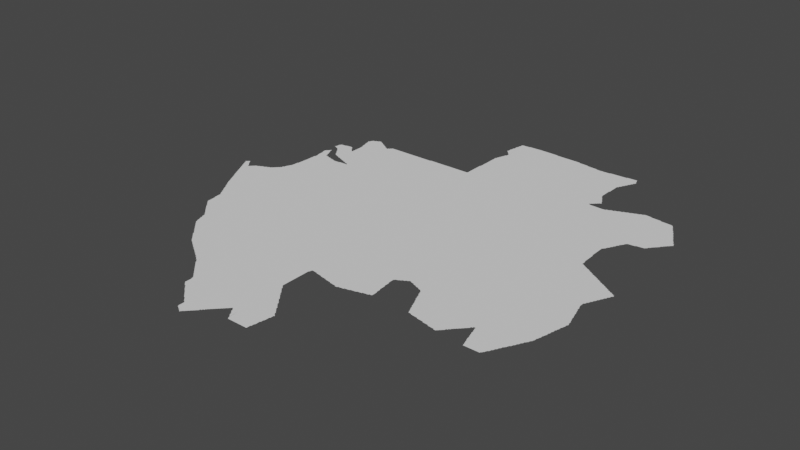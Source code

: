 # Source: gabon.blend  (saved by Blender 3.3.6; exported with 4.5.12 LTS)
import bpy
from mathutils import Matrix  # noqa: F401  (used for matrix-valued properties, if any)

bpy.ops.wm.read_factory_settings(use_empty=True)
scene = bpy.context.scene
scene.name = 'Scene'

# ---- collections
col_collection = bpy.data.collections.new('Collection'); scene.collection.children.link(col_collection)

# ---- node groups
ng_auto_smooth = bpy.data.node_groups.new('Auto Smooth', 'GeometryNodeTree')
_s = ng_auto_smooth.interface.new_socket(name='Geometry', in_out='OUTPUT', socket_type='NodeSocketGeometry')
_s = ng_auto_smooth.interface.new_socket(name='Geometry', in_out='INPUT', socket_type='NodeSocketGeometry')
_s = ng_auto_smooth.interface.new_socket(name='Angle', in_out='INPUT', socket_type='NodeSocketFloat')
_s.subtype = 'ANGLE'
_s.min_value = 0.0
_s.max_value = 3.142
ng_auto_smooth.is_modifier = True
_N = ng_auto_smooth.nodes; _L = ng_auto_smooth.links
n0 = _N.new('NodeGroupOutput'); n0.name = 'Group Output'; n0.location = (480, -100)
n1 = _N.new('NodeGroupInput'); n1.name = 'Group Input'; n1.location = (-420, -300)
n2 = _N.new('NodeGroupInput'); n2.name = 'Group Input.001'; n2.location = (-60, -100)
n3 = _N.new('GeometryNodeSetShadeSmooth'); n3.name = 'Set Shade Smooth'; n3.location = (120, -100)
n3.domain = 'EDGE'
n4 = _N.new('GeometryNodeSetShadeSmooth'); n4.name = 'Set Shade Smooth.001'; n4.location = (300, -100)
n5 = _N.new('GeometryNodeInputMeshEdgeAngle'); n5.name = 'Edge Angle'; n5.location = (-420, -220)
n6 = _N.new('GeometryNodeInputEdgeSmooth'); n6.name = 'Is Edge Smooth'; n6.location = (-60, -160)
n7 = _N.new('GeometryNodeInputShadeSmooth'); n7.name = 'Is Face Smooth'; n7.location = (-240, -340)
n8 = _N.new('FunctionNodeBooleanMath'); n8.name = 'Boolean Math'; n8.location = (-60, -220)
n9 = _N.new('FunctionNodeCompare'); n9.name = 'Compare'; n9.location = (-240, -180)
n9.operation = 'LESS_EQUAL'
_L.new(n5.outputs[0], n9.inputs[0])
_L.new(n4.outputs[0], n0.inputs[0])
_L.new(n1.outputs[1], n9.inputs[1])
_L.new(n9.outputs[0], n8.inputs[0])
_L.new(n7.outputs[0], n8.inputs[1])
_L.new(n2.outputs[0], n3.inputs[0])
_L.new(n6.outputs[0], n3.inputs[1])
_L.new(n3.outputs[0], n4.inputs[0])
_L.new(n8.outputs[0], n3.inputs[2])
n0.is_active_output = True

# ---- world
world_world = bpy.data.worlds.new('World'); scene.world = world_world
world_world.use_nodes = True; world_world.node_tree.nodes.clear()
_N = world_world.node_tree.nodes; _L = world_world.node_tree.links
n0 = _N.new('ShaderNodeOutputWorld'); n0.name = 'World Output'; n0.location = (300, 300)
n1 = _N.new('ShaderNodeBackground'); n1.name = 'Background'; n1.location = (10, 300)
n1.inputs[0].default_value = (0.05088, 0.05088, 0.05088, 1.0)
_L.new(n1.outputs[0], n0.inputs[0])
n0.is_active_output = True
world_world.color = (0.05088, 0.05088, 0.05088)
world_world.use_sun_shadow = False
world_world.sun_shadow_jitter_overblur = 0.0

# ---- meshes
me_mesh = bpy.data.meshes.new('Mesh')
me_mesh.from_pydata([(8.84, -0.9619, -7.018e-08), (8.86, -1.002, -4.162e-08), (8.856, -0.988, -7.753e-08), (8.851, -0.9693, -9.11e-08), (8.88, -1.04, -3.329e-08), (8.876, -1.027, -7.28e-08), (8.871, -1.009, -9.11e-08), (8.9, -1.08, -3.329e-08), (8.896, -1.067, -7.38e-08), (8.891, -1.049, -9.243e-08), (8.872, -0.94, -9.988e-08), (8.917, -1.107, -7.058e-08), (8.911, -1.089, -8.869e-08), (8.937, -1.147, -7.058e-08), (8.932, -1.129, -8.785e-08), (8.93, -1.11, -9.766e-08), (8.957, -1.186, -6.638e-08), (8.952, -1.169, -8.711e-08), (8.95, -1.15, -9.758e-08), (8.696, -0.6874, -7.311e-08), (8.694, -0.6722, -7.848e-08), (8.717, -0.7266, -7.167e-08), (8.712, -0.7089, -8.785e-08), (8.71, -0.69, -9.926e-08), (8.71, -0.67, -9.848e-08), (8.714, -0.656, -7.166e-08), (8.737, -0.7662, -6.638e-08), (8.732, -0.7487, -8.684e-08), (8.73, -0.73, -9.777e-08), (8.77, -0.69, -1.008e-07), (8.731, -0.6506, -9.15e-08), (8.758, -0.8055, -6.409e-08), (8.753, -0.7887, -8.566e-08), (8.75, -0.77, -9.777e-08), (8.789, -0.7105, -9.911e-08), (8.76, -0.6581, -6.955e-08), (8.748, -0.6514, -8.791e-08), (8.778, -0.8444, -5.771e-08), (8.774, -0.8285, -8.278e-08), (8.77, -0.8098, -9.797e-08), (8.766, -0.6723, -8.043e-08), (8.799, -0.8837, -5.438e-08), (8.794, -0.8684, -8.25e-08), (8.79, -0.8497, -9.5e-08), (8.808, -0.7315, -8.455e-08), (8.802, -0.7165, -7.85e-08), (8.784, -0.6941, -7.025e-08), (8.819, -0.9224, -7.152e-08), (8.815, -0.9081, -8.032e-08), (8.811, -0.8895, -9.422e-08), (8.912, -0.8334, -9.988e-08), (8.83, -0.77, -9.767e-08), (8.835, -0.9481, -7.855e-08), (8.831, -0.9295, -9.317e-08), (8.842, -0.7726, -9.701e-08), (8.826, -0.7523, -7.935e-08), (8.82, -0.74, -3.329e-08), (8.841, -0.7684, -4.772e-08), (8.84, -0.765, -3.329e-08), (8.848, -0.7726, -8.967e-08), (8.849, -0.7688, -4.217e-08), (8.855, -0.7655, -8.301e-08), (8.859, -0.7588, -4.217e-08), (8.872, -0.7518, -8.358e-08), (8.879, -0.7388, -4.217e-08), (8.892, -0.7318, -8.564e-08), (8.912, -0.7118, -9.894e-08), (8.899, -0.7188, -6.644e-08), (8.919, -0.6988, -4.217e-08), (8.932, -0.6951, -8.504e-08), (8.951, -0.691, -9.717e-08), (8.958, -0.68, -4.162e-08), (8.737, -0.6381, -5.28e-08), (8.743, -0.6371, -6.576e-08), (9.217, -1.625, -6.249e-08), (9.212, -1.609, -8.54e-08), (9.24, -1.743, -4.439e-08), (9.239, -1.728, -6.187e-08), (9.237, -1.709, -7.816e-08), (9.236, -1.689, -8.818e-08), (9.234, -1.67, -9.874e-08), (9.233, -1.65, -8.92e-08), (9.23, -1.63, -9.677e-08), (9.26, -1.885, -7.64e-08), (9.259, -1.868, -6.48e-08), (9.257, -1.849, -7.816e-08), (9.256, -1.829, -8.819e-08), (9.254, -1.81, -8.819e-08), (9.253, -1.79, -8.942e-08), (9.251, -1.77, -9.202e-08), (9.25, -1.75, -9.536e-08), (9.666, -1.407, -9.988e-08), (9.275, -1.905, -7.135e-08), (9.27, -1.89, -9.428e-08), (9.337, -1.734, -9.988e-08), (9.018, -1.303, -7.613e-08), (9.013, -1.288, -8.498e-08), (9.04, -1.34, -3.329e-08), (9.035, -1.327, -7.282e-08), (9.03, -1.31, -9.41e-08), (9.057, -1.365, -8.239e-08), (9.052, -1.349, -8.804e-08), (9.079, -1.402, -4.412e-08), (9.074, -1.388, -7.794e-08), (9.07, -1.37, -9.467e-08), (9.096, -1.427, -7.195e-08), (9.091, -1.409, -9.196e-08), (9.118, -1.464, -6.193e-08), (9.112, -1.449, -8.536e-08), (9.11, -1.43, -9.73e-08), (9.102, -1.12, -9.988e-08), (9.14, -1.502, -4.162e-08), (9.135, -1.488, -7.619e-08), (9.13, -1.47, -9.897e-08), (9.157, -1.526, -7.01e-08), (9.151, -1.509, -8.959e-08), (9.178, -1.563, -5.28e-08), (9.173, -1.548, -8.498e-08), (9.17, -1.53, -9.806e-08), (9.195, -1.587, -7.551e-08), (9.191, -1.569, -9.656e-08), (8.977, -1.226, -6.748e-08), (8.972, -1.209, -8.684e-08), (8.97, -1.19, -9.705e-08), (8.998, -1.265, -6.409e-08), (8.993, -1.249, -8.566e-08), (8.99, -1.23, -9.61e-08), (9.01, -1.27, -9.838e-08), (9.243, -0.9569, -9.364e-08), (8.972, -0.6758, -8.531e-08), (8.991, -0.6714, -6.039e-08), (9.296, -0.6905, -9.988e-08), (9.012, -0.6566, -7.401e-08), (9.031, -0.6518, -9.156e-08), (9.05, -0.65, -9.814e-08), (9.071, -0.6324, -8.95e-08), (9.09, -0.63, -9.744e-08), (9.111, -0.6131, -9.75e-08), (9.053, -0.6373, -6.733e-08), (9.094, -0.6179, -6.3e-08), (9.13, -0.6101, -9.398e-08), (9.136, -0.5971, -6.023e-08), (9.151, -0.5907, -9.294e-08), (9.156, -0.5759, -6.703e-08), (9.17, -0.5705, -9.335e-08), (9.176, -0.5559, -6.703e-08), (9.196, -0.5359, -6.703e-08), (9.19, -0.5505, -9.664e-08), (9.216, -0.5153, -6.597e-08), (9.21, -0.5305, -9.257e-08), (9.23, -0.51, -9.681e-08), (9.233, -0.4911, -8.723e-08), (9.237, -0.4738, -6.638e-08), (9.25, -0.47, -9.697e-08), (9.252, -0.4511, -8.785e-08), (9.257, -0.4321, -9.383e-08), (9.271, -0.4108, -8.826e-08), (9.276, -0.392, -7.323e-08), (9.28, -0.3767, -4.439e-08), (9.56, -2.282, -4.162e-08), (9.557, -2.268, -7.142e-08), (9.554, -2.249, -9.183e-08), (9.58, -2.34, -9.556e-08), (9.577, -2.327, -6.825e-08), (9.574, -2.309, -8.665e-08), (9.571, -2.29, -9.493e-08), (9.6, -2.38, -6.606e-08), (9.594, -2.368, -8.092e-08), (9.591, -2.349, -9.172e-08), (9.295, -1.926, -7.491e-08), (9.314, -1.946, -7.382e-08), (9.31, -1.93, -9.76e-08), (9.333, -1.967, -7.732e-08), (9.33, -1.95, -9.926e-08), (9.36, -2.0, -3.329e-08), (9.353, -1.988, -7.999e-08), (9.35, -1.97, -9.786e-08), (9.38, -2.02, -6.654e-08), (9.372, -2.008, -9.805e-08), (9.399, -2.041, -4.217e-08), (9.392, -2.028, -8.5e-08), (9.418, -2.062, -5.327e-08), (9.412, -2.048, -8.906e-08), (9.438, -2.082, -7.659e-08), (9.431, -2.069, -8.928e-08), (9.457, -2.103, -6.126e-08), (9.451, -2.089, -9.083e-08), (9.477, -2.124, -8.296e-08), (9.471, -2.109, -9.185e-08), (9.532, -1.987, -9.988e-08), (9.496, -2.144, -6.703e-08), (9.49, -2.13, -9.399e-08), (9.515, -2.165, -7.135e-08), (9.51, -2.15, -9.451e-08), (9.54, -2.223, -4.439e-08), (9.537, -2.208, -7.513e-08), (9.533, -2.189, -8.694e-08), (9.53, -2.17, -9.647e-08), (9.55, -2.23, -9.339e-08), (9.29, -1.91, -9.409e-08), (9.415, -0.985, -9.988e-08), (9.551, -1.096, -9.988e-08), (9.505, -0.98, -4.994e-08), (9.62, -0.96, -8.74e-08), (9.54, -0.9112, -9.988e-08), (9.754, -0.4307, -9.988e-08), (9.291, -0.3705, -9.317e-08), (9.294, -0.3508, -8.639e-08), (9.295, -0.3328, -9.722e-08), (9.297, -0.31, -8.324e-08), (9.298, -0.2906, -7.305e-08), (9.299, -0.2718, -5.842e-08), (9.3, -0.2527, -4.717e-08), (9.36, -0.2475, -9.988e-08), (9.31, -0.25, -9.77e-08), (9.31, -0.23, -9.513e-08), (9.311, -0.21, -9.468e-08), (9.312, -0.1903, -9.357e-08), (9.313, -0.1704, -9.273e-08), (9.314, -0.1503, -8.819e-08), (9.315, -0.13, -8.74e-08), (9.316, -0.1104, -8.164e-08), (9.317, -0.09006, -8.088e-08), (9.318, -0.07, -7.491e-08), (9.318, -0.05, -7.491e-08), (9.318, -0.03, -7.491e-08), (9.318, -0.01116, -8.425e-08), (9.414, -0.09359, -9.988e-08), (9.697, 0.02062, -9.988e-08), (9.774, -2.566, -7.468e-08), (9.794, -2.587, -7.698e-08), (9.79, -2.57, -9.76e-08), (9.82, -2.62, -6.505e-08), (9.813, -2.607, -7.778e-08), (9.81, -2.59, -9.778e-08), (9.84, -2.64, -3.329e-08), (9.832, -2.628, -8.93e-08), (9.859, -2.661, -4.217e-08), (9.852, -2.648, -9.874e-08), (9.879, -2.681, -4.217e-08), (9.872, -2.668, -9.529e-08), (9.898, -2.702, -5.327e-08), (9.891, -2.689, -8.835e-08), (9.917, -2.723, -8.014e-08), (9.911, -2.709, -9.321e-08), (9.619, -2.401, -4.217e-08), (9.612, -2.388, -8.469e-08), (9.639, -2.423, -7.674e-08), (9.632, -2.408, -8.776e-08), (9.658, -2.442, -5.327e-08), (9.651, -2.429, -8.401e-08), (9.677, -2.463, -6.126e-08), (9.671, -2.449, -9.349e-08), (9.697, -2.484, -6.354e-08), (9.691, -2.469, -9.015e-08), (9.716, -2.504, -6.703e-08), (9.71, -2.49, -9.568e-08), (9.735, -2.525, -7.135e-08), (9.73, -2.51, -9.492e-08), (9.755, -2.546, -7.037e-08), (9.75, -2.53, -9.65e-08), (9.77, -2.55, -9.489e-08), (9.839, -2.361, -9.988e-08), (9.862, -1.976, -9.988e-08), (10.04, -1.568, -9.988e-08), (9.871, -0.9058, -9.988e-08), (10.14, -2.881, -7.619e-08), (10.15, -2.887, -8.269e-08), (10.17, -2.904, -7.166e-08), (10.17, -2.89, -9.773e-08), (10.2, -2.922, -5.28e-08), (10.19, -2.909, -9.294e-08), (10.21, -2.927, -9.139e-08), (10.37, -2.865, -9.988e-08), (10.23, -2.944, -7.311e-08), (10.23, -2.93, -9.843e-08), (9.937, -2.743, -6.126e-08), (9.931, -2.729, -9.185e-08), (9.96, -2.76, -6.596e-08), (9.951, -2.748, -8.884e-08), (9.972, -2.765, -7.855e-08), (10.18, -2.594, -9.988e-08), (9.995, -2.783, -8.202e-08), (9.99, -2.77, -9.542e-08), (10.02, -2.8, -4.162e-08), (10.01, -2.789, -9.755e-08), (10.03, -2.806, -8.519e-08), (10.05, -2.823, -6.95e-08), (10.05, -2.81, -9.429e-08), (10.08, -2.841, -7.04e-08), (10.07, -2.829, -8.978e-08), (10.09, -2.847, -8.238e-08), (10.11, -2.864, -6.869e-08), (10.11, -2.85, -9.675e-08), (10.13, -2.869, -9.758e-08), (10.27, -1.965, -9.988e-08), (10.25, -1.268, -9.988e-08), (10.09, -0.96, -8.74e-08), (10.2, -0.5064, -9.988e-08), (10.14, 0.0593, -9.988e-08), (9.2, -1.6, -3.622e-08), (9.0, -0.66, 3.329e-08), (9.26, -0.42, 3.329e-08), (9.3, 0.2527, -4.717e-08), (9.298, 0.271, -7.14e-08), (9.296, 0.2908, -8.359e-08), (9.295, 0.3091, -7.787e-08), (9.32, 0.01001, -9.526e-08), (9.32, 0.06469, -4.578e-08), (9.32, 0.1325, -4.703e-08), (9.317, 0.1511, -7.588e-08), (9.316, 0.171, -8.719e-08), (9.314, 0.1904, -9.565e-08), (9.312, 0.2104, -8.963e-08), (9.311, 0.2304, -9.804e-08), (9.31, 0.25, -9.77e-08), (9.31, 0.27, -9.988e-08), (9.312, 0.3285, -9.463e-08), (9.33, 0.07, -9.881e-08), (9.33, 0.09, -9.364e-08), (9.33, 0.11, -9.364e-08), (9.33, 0.13, -1.007e-07), (9.37, 0.33, -1.006e-07), (9.449, 0.1856, -1.004e-07), (9.41, 0.23, -9.742e-08), (9.375, 0.26, -9.988e-08), (9.382, 0.3263, -8.572e-08), (9.408, 0.2491, -9.277e-08), (9.39, 0.2897, -9.339e-08), (9.386, 0.309, -8.565e-08), (9.405, 0.2683, -8.025e-08), (9.401, 0.2824, -4.412e-08), (9.43, 0.1898, -9.677e-08), (9.427, 0.2089, -8.664e-08), (9.423, 0.2273, -6.733e-08), (9.468, 0.1825, -7.38e-08), (9.49, 0.1694, -9.414e-08), (9.482, 0.18, -4.162e-08), (9.498, 0.3165, -5.868e-08), (9.509, 0.1669, -8.954e-08), (9.515, 0.2967, -6.921e-08), (9.51, 0.3105, -9.317e-08), (9.529, 0.1638, -8.023e-08), (9.531, 0.2931, -9.834e-08), (9.569, 0.1482, -9.627e-08), (9.55, 0.1499, -9.692e-08), (9.545, 0.161, -5.375e-08), (9.555, 0.279, -5.375e-08), (9.55, 0.2902, -9.679e-08), (9.571, 0.2751, -8.707e-08), (9.589, 0.1451, -8.494e-08), (9.591, 0.271, -9.024e-08), (9.3, 0.3219, -4.162e-08), (9.297, 0.5147, -6.685e-08), (9.299, 0.527, -5.76e-08), (9.311, 0.5118, -8.894e-08), (9.31, 0.53, -9.848e-08), (9.311, 0.5495, -9.319e-08), (9.314, 0.5692, -9.022e-08), (9.316, 0.5888, -8.016e-08), (9.319, 0.6059, -5.327e-08), (9.318, 0.3422, -7.301e-08), (9.331, 0.3492, -9.099e-08), (9.333, 0.4973, -6.541e-08), (9.33, 0.51, -9.926e-08), (9.39, 0.6283, -1.005e-07), (9.33, 0.61, -9.77e-08), (9.331, 0.6226, -7.237e-08), (9.337, 0.3645, -8.384e-08), (9.35, 0.3696, -9.492e-08), (9.356, 0.3862, -9.988e-08), (9.356, 0.3885, -5.993e-08), (9.357, 0.39, -3.329e-08), (9.358, 0.3862, -4.994e-08), (9.358, 0.3887, -4.994e-08), (9.353, 0.3824, -8.99e-08), (9.354, 0.3862, -4.217e-08), (9.357, 0.3824, -8.99e-08), (9.349, 0.3812, -4.217e-08), (9.351, 0.493, -9.076e-08), (9.351, 0.6244, -8.815e-08), (9.368, 0.3491, -8.872e-08), (9.364, 0.3681, -7.581e-08), (9.36, 0.3819, -4.162e-08), (9.375, 0.4783, -5.693e-08), (9.37, 0.49, -9.832e-08), (9.371, 0.6265, -9.191e-08), (9.399, 0.4588, -7.144e-08), (9.392, 0.4722, -8.752e-08), (9.417, 0.4346, -6.95e-08), (9.411, 0.451, -8.978e-08), (9.41, 0.6299, -9.655e-08), (9.44, 0.3981, -4.162e-08), (9.434, 0.4123, -7.608e-08), (9.43, 0.4302, -9.396e-08), (9.457, 0.5337, -9.988e-08), (9.432, 0.6419, -7.405e-08), (9.457, 0.3757, -6.354e-08), (9.452, 0.3913, -9.73e-08), (9.451, 0.6439, -8.802e-08), (9.48, 0.34, -3.329e-08), (9.475, 0.3527, -7.37e-08), (9.47, 0.3703, -9.923e-08), (9.471, 0.6459, -9.111e-08), (9.492, 0.3316, -8.367e-08), (9.551, 0.5292, -9.988e-08), (9.528, 0.6282, -9.533e-08), (9.49, 0.6478, -9.357e-08), (9.509, 0.6487, -8.279e-08), (9.547, 0.6076, -8.512e-08), (9.55, 0.59, -9.926e-08), (9.54, 0.62, -3.329e-08), (9.57, 0.5698, -9.677e-08), (9.566, 0.5867, -7.469e-08), (9.614, 0.5335, -9.731e-08), (9.59, 0.5495, -8.709e-08), (9.584, 0.5653, -7.132e-08), (9.417, 0.64, -4.439e-08), (9.522, 0.6422, -5.327e-08), (9.56, 0.9367, -6.761e-08), (9.558, 0.9517, -7.14e-08), (9.58, 0.8581, -4.162e-08), (9.578, 0.8722, -7.242e-08), (9.575, 0.8911, -9.361e-08), (9.572, 0.9106, -8.963e-08), (9.57, 0.9302, -9.439e-08), (9.6, 0.7781, -4.162e-08), (9.598, 0.7921, -6.784e-08), (9.595, 0.8111, -8.519e-08), (9.593, 0.8307, -8.92e-08), (9.59, 0.8503, -9.349e-08), (9.557, 0.9655, -6.685e-08), (9.57, 0.97, -9.681e-08), (9.574, 0.9882, -8.238e-08), (9.579, 1.002, -4.412e-08), (9.591, 1.009, -9.21e-08), (9.595, 1.024, -7.304e-08), (9.607, 0.1421, -6.981e-08), (9.612, 0.2568, -7.717e-08), (9.63, 0.1293, -9.402e-08), (9.62, 0.14, -3.329e-08), (9.631, 0.2528, -9.602e-08), (9.65, 0.1273, -9.435e-08), (9.655, 0.2383, -5.693e-08), (9.65, 0.25, -9.681e-08), (9.69, 0.1286, -9.947e-08), (9.67, 0.128, -9.411e-08), (9.671, 0.2346, -9.021e-08), (9.778, 0.31, -9.988e-08), (9.698, 0.22, -4.162e-08), (9.691, 0.2307, -9.779e-08), (9.71, 0.1297, -9.561e-08), (9.712, 0.2164, -8.297e-08), (9.73, 0.1299, -9.458e-08), (9.738, 0.14, -4.162e-08), (9.731, 0.2122, -9.135e-08), (9.75, 0.14, -6.313e-08), (9.754, 0.1981, -6.084e-08), (9.75, 0.21, -9.781e-08), (9.771, 0.1416, -7.758e-08), (9.771, 0.1942, -8.883e-08), (9.791, 0.1421, -8.219e-08), (9.798, 0.18, -4.162e-08), (9.791, 0.1907, -9.69e-08), (9.81, 0.1433, -8.84e-08), (9.812, 0.1764, -8.297e-08), (9.845, 0.1447, -9.818e-08), (9.831, 0.1443, -9.004e-08), (9.831, 0.1722, -9.304e-08), (9.848, 0.16, -4.162e-08), (9.855, 0.1447, -8.74e-08), (9.856, 0.1577, -6.511e-08), (9.85, 0.17, -9.77e-08), (9.865, 0.145, -9.557e-08), (9.865, 0.155, -9.568e-08), (9.611, 0.5335, -5.993e-08), (9.61, 0.5362, -4.994e-08), (9.615, 0.5363, -6.667e-08), (9.615, 0.5387, -4.994e-08), (9.605, 0.535, -9.739e-08), (9.603, 0.5433, -6.293e-08), (9.617, 0.545, -8.324e-08), (9.617, 0.555, -8.324e-08), (9.617, 0.57, -8.324e-08), (9.617, 0.59, -8.324e-08), (9.617, 0.61, -8.324e-08), (9.618, 0.6294, -9.136e-08), (9.793, 0.7499, -9.988e-08), (10.09, 0.5224, -9.988e-08), (9.618, 0.65, -8.321e-08), (9.618, 0.5332, -9.886e-08), (9.618, 0.69, -9.15e-08), (9.618, 0.7106, -7.305e-08), (9.616, 0.731, -8.279e-08), (9.613, 0.7507, -8.874e-08), (9.611, 0.7703, -9.684e-08), (9.621, 0.9231, -9.988e-08), (9.89, 0.9498, -9.677e-08), (9.929, 0.929, -9.527e-08), (9.921, 0.9412, -7.062e-08), (9.908, 0.9459, -8.092e-08), (9.611, 1.028, -9.087e-08), (9.63, 1.03, -9.921e-08), (9.633, 1.043, -6.541e-08), (9.651, 1.048, -8.935e-08), (9.73, 1.05, -1.001e-07), (9.67, 1.05, -9.77e-08), (9.675, 1.062, -6.409e-08), (9.691, 1.067, -8.815e-08), (9.709, 1.069, -8.718e-08), (9.726, 1.064, -7.025e-08), (9.79, 1.01, -9.946e-08), (9.748, 1.047, -8.132e-08), (9.769, 1.029, -9.077e-08), (9.763, 1.042, -5.28e-08), (9.808, 1.008, -8.867e-08), (9.787, 1.024, -7.418e-08), (9.83, 0.9896, -9.251e-08), (9.824, 1.002, -6.193e-08), (9.86, 0.98, -6.594e-08), (9.848, 0.985, -7.713e-08), (9.869, 0.9683, -8.804e-08), (9.885, 0.963, -6.516e-08), (9.95, 0.93, -9.802e-08), (9.954, 0.9447, -7.166e-08), (9.97, 0.9498, -9.977e-08), (9.975, 0.9638, -6.796e-08), (9.99, 0.9695, -9.399e-08), (9.996, 0.9832, -6.633e-08), (10.01, 0.9871, -9.072e-08), (10.03, 0.9873, -9.693e-08), (10.11, 0.9873, -9.433e-08), (10.13, 0.9878, -9.402e-08), (10.15, 0.9886, -9.819e-08), (9.6, 0.26, 3.329e-08), (9.61, 0.5375, 3.329e-08), (9.6, 0.55, 3.329e-08), (10.52, -3.202, -7.626e-08), (10.54, -3.224, -6.326e-08), (10.53, -3.209, -8.664e-08), (10.56, -3.243, -6.126e-08), (10.55, -3.229, -8.746e-08), (10.26, -2.962, -5.868e-08), (10.25, -2.95, -9.332e-08), (10.27, -2.968, -8.969e-08), (10.29, -2.985, -7.491e-08), (10.29, -2.97, -9.889e-08), (10.32, -3.002, -6.193e-08), (10.31, -2.99, -9.5e-08), (10.33, -3.008, -9.841e-08), (10.35, -3.027, -8.026e-08), (10.37, -3.047, -8.951e-08), (10.37, -3.03, -9.926e-08), (10.39, -3.067, -7.894e-08), (10.39, -3.05, -9.926e-08), (10.41, -3.088, -5.871e-08), (10.44, -3.12, -6.654e-08), (10.43, -3.108, -8.161e-08), (10.46, -3.141, -7.049e-08), (10.45, -3.128, -8.5e-08), (10.48, -3.161, -7.096e-08), (10.47, -3.148, -8.602e-08), (10.5, -3.182, -5.327e-08), (10.49, -3.169, -8.367e-08), (10.51, -3.189, -9.239e-08), (10.6, -2.479, -9.988e-08), (10.86, -1.706, -9.988e-08), (10.79, -1.189, -9.988e-08), (10.38, -0.9619, -9.988e-08), (10.59, -0.9562, -9.988e-08), (10.65, -0.5947, -9.988e-08), (10.53, -0.175, -9.988e-08), (10.73, -3.527, -7.732e-08), (10.75, -3.546, -7.382e-08), (10.75, -3.53, -9.84e-08), (10.77, -3.565, -7.166e-08), (10.77, -3.55, -9.693e-08), (10.79, -3.584, -6.796e-08), (10.79, -3.57, -9.587e-08), (10.82, -3.603, -6.633e-08), (10.81, -3.59, -9.005e-08), (10.84, -3.623, -6.126e-08), (10.83, -3.609, -9.185e-08), (10.86, -3.642, -7.598e-08), (10.85, -3.629, -9.033e-08), (10.97, -3.45, -9.988e-08), (10.88, -3.661, -4.217e-08), (10.87, -3.648, -9.103e-08), (10.58, -3.263, -8.07e-08), (10.57, -3.249, -9.185e-08), (10.6, -3.284, -6.703e-08), (10.59, -3.27, -9.264e-08), (10.62, -3.304, -6.703e-08), (10.61, -3.29, -9.399e-08), (10.64, -3.325, -7.275e-08), (10.63, -3.31, -9.278e-08), (10.66, -3.462, -7.501e-08), (10.66, -3.45, -8.563e-08), (10.66, -3.43, -8.74e-08), (10.66, -3.41, -8.74e-08), (10.66, -3.37, -8.735e-08), (10.65, -3.349, -9.435e-08), (10.65, -3.33, -9.476e-08), (10.68, -3.481, -4.217e-08), (10.67, -3.468, -9.126e-08), (10.74, -3.436, -9.988e-08), (10.69, -3.488, -8.231e-08), (10.71, -3.507, -9.531e-08), (10.7, -3.169, -9.988e-08), (10.73, -3.51, -9.926e-08), (11.08, -2.904, -9.988e-08), (10.98, -2.48, -9.988e-08), (10.66, -0.9775, -6.243e-08), (10.73, -1.029, -9.988e-08), (10.8, -0.9513, -9.364e-08), (10.99, -0.1668, -9.988e-08), (11.0, -3.849, -6.837e-08), (11.01, -3.864, -7.025e-08), (11.01, -3.85, -9.848e-08), (11.04, -3.881, -4.412e-08), (11.03, -3.869, -9.182e-08), (11.04, -3.794, -9.988e-08), (11.05, -3.886, -9.385e-08), (11.07, -3.903, -6.516e-08), (11.07, -3.89, -9.224e-08), (11.1, -3.92, -3.329e-08), (11.09, -3.908, -8.826e-08), (11.11, -3.922, -5.771e-08), (11.11, -3.909, -9.294e-08), (11.13, -3.889, -9.704e-08), (11.12, -3.903, -6.126e-08), (11.14, -3.884, -6.326e-08), (11.15, -3.869, -9.27e-08), (11.16, -3.862, -5.327e-08), (11.17, -3.849, -8.835e-08), (11.18, -3.841, -4.217e-08), (10.9, -3.68, -3.329e-08), (10.89, -3.668, -8.553e-08), (10.91, -3.687, -8.53e-08), (10.93, -3.706, -7.766e-08), (10.93, -3.69, -9.926e-08), (10.95, -3.726, -7.468e-08), (10.95, -3.71, -9.67e-08), (10.97, -3.745, -7.135e-08), (10.97, -3.73, -9.677e-08), (11.0, -3.83, -7.491e-08), (11.0, -3.812, -6.187e-08), (11.0, -3.79, -4.994e-08), (11.0, -3.766, -6.511e-08), (10.99, -3.75, -9.427e-08), (11.12, -3.72, -9.988e-08), (11.19, -3.828, -8.602e-08), (11.21, -3.808, -9.145e-08), (11.42, -3.138, -9.988e-08), (11.39, -2.273, -9.988e-08), (11.12, -1.973, -9.988e-08), (11.31, -1.242, -9.988e-08), (11.0, -0.7943, -9.988e-08), (11.2, -0.98, -7.491e-08), (11.25, -0.9094, -9.988e-08), (11.33, -0.5243, -9.988e-08), (11.2, -3.821, -4.217e-08), (11.25, -3.767, -9.284e-08), (11.22, -3.8, -3.329e-08), (11.23, -3.788, -8.161e-08), (11.24, -3.78, -3.329e-08), (11.25, -3.75, -9.977e-08), (11.27, -3.73, -9.761e-08), (11.27, -3.747, -7.766e-08), (11.29, -3.71, -9.607e-08), (11.29, -3.726, -7.468e-08), (11.33, -3.498, -9.988e-08), (11.3, -3.706, -8.43e-08), (11.31, -3.69, -9.587e-08), (11.32, -3.685, -7.135e-08), (11.33, -3.67, -9.5e-08), (11.35, -3.65, -9.128e-08), (11.34, -3.664, -6.703e-08), (11.36, -3.644, -6.873e-08), (11.37, -3.629, -9.185e-08), (11.38, -3.623, -7.763e-08), (11.39, -3.609, -9.428e-08), (11.4, -3.603, -7.296e-08), (11.41, -3.589, -8.928e-08), (11.42, -3.582, -7.249e-08), (11.43, -3.569, -9.183e-08), (11.44, -3.561, -6.674e-08), (11.45, -3.548, -8.602e-08), (11.46, -3.541, -4.217e-08), (11.47, -3.528, -8.293e-08), (11.48, -3.52, -3.329e-08), (11.52, -3.526, -6.869e-08), (11.48, -3.488, -9.988e-08), (11.48, -3.514, -7.681e-08), (11.49, -3.505, -3.329e-08), (11.49, -3.504, -4.994e-08), (11.5, -3.501, -5.993e-08), (11.5, -3.505, -3.329e-08), (11.5, -3.504, -4.994e-08), (11.5, -3.501, -5.993e-08), (11.49, -3.507, -6.326e-08), (11.49, -3.51, -6.358e-08), (11.51, -3.509, -9.182e-08), (11.59, -3.471, -9.988e-08), (11.56, -2.937, -9.988e-08), (11.46, -2.576, -9.988e-08), (11.51, -1.816, -9.988e-08), (11.26, -0.96, -7.491e-08), (11.3, -0.975, -4.994e-08), (11.39, -0.9787, -9.988e-08), (11.46, -0.9433, -9.988e-08), (11.43, -0.05047, -9.988e-08), (11.54, -3.562, -4.412e-08), (11.53, -3.548, -8.282e-08), (11.53, -3.53, -9.76e-08), (11.56, -3.586, -6.869e-08), (11.55, -3.569, -9.184e-08), (11.58, -3.622, -7.186e-08), (11.57, -3.608, -8.282e-08), (11.57, -3.59, -9.677e-08), (11.6, -3.646, -6.869e-08), (11.59, -3.629, -9.182e-08), (11.62, -3.682, -4.412e-08), (11.61, -3.668, -8.282e-08), (11.61, -3.65, -9.76e-08), (11.63, -3.686, -9.139e-08), (11.65, -3.686, -8.99e-08), (11.67, -3.686, -8.99e-08), (11.69, -3.686, -8.99e-08), (11.73, -3.686, 1.998e-08), (11.72, -3.62, 0.0), (11.72, -3.51, 0.0), (11.77, -3.57, -9.988e-08), (11.78, -3.657, -9.988e-08), (11.79, -3.686, -8.99e-08), (11.81, -3.686, -8.99e-08), (11.83, -3.686, -8.99e-08), (11.85, -3.539, -9.988e-08), (11.76, -3.221, -9.988e-08), (11.72, -3.42, 0.0), (11.74, -3.358, -4.994e-08), (11.74, -3.302, -8.74e-08), (11.77, -3.45, -9.988e-08), (11.63, -2.89, -9.488e-08), (11.65, -2.911, -9.169e-08), (11.66, -2.917, -7.631e-08), (11.64, -2.896, -6.873e-08), (11.67, -2.95, -9.926e-08), (11.67, -2.932, -8.382e-08), (11.71, -2.991, -9.215e-08), (11.69, -2.97, -9.677e-08), (11.69, -2.953, -7.55e-08), (11.73, -3.012, -8.379e-08), (11.7, -2.975, -6.796e-08), (11.72, -2.998, -5.327e-08), (11.75, -3.05, -9.413e-08), (11.75, -3.033, -7.814e-08), (11.78, -3.076, -7.847e-08), (11.77, -3.071, -9.294e-08), (11.76, -3.055, -6.973e-08), (11.81, -3.112, -8.098e-08), (11.79, -3.091, -8.67e-08), (11.81, -3.13, -9.325e-08), (11.85, -3.171, -8.917e-08), (11.83, -3.15, -9.317e-08), (11.82, -3.134, -7.166e-08), (11.57, -2.61, -9.771e-08), (11.57, -2.79, -9.526e-08), (11.57, -2.63, -9.511e-08), (11.57, -2.59, -9.569e-08), (11.59, -2.831, -8.595e-08), (11.57, -2.81, -9.591e-08), (11.57, -2.77, -9.275e-08), (11.57, -2.75, -9.275e-08), (11.57, -2.73, -9.275e-08), (11.57, -2.71, -9.275e-08), (11.57, -2.69, -9.275e-08), (11.57, -2.67, -9.275e-08), (11.57, -2.65, -9.275e-08), (11.58, -2.816, -6.354e-08), (11.61, -2.87, -9.926e-08), (11.61, -2.852, -8.309e-08), (11.6, -2.839, -4.217e-08), (11.62, -2.873, -7.491e-08), (11.57, -2.39, -9.672e-08), (11.57, -2.55, -9.364e-08), (11.57, -2.53, -9.364e-08), (11.57, -2.51, -9.364e-08), (11.57, -2.49, -9.364e-08), (11.57, -2.47, -9.364e-08), (11.57, -2.45, -9.364e-08), (11.57, -2.43, -9.364e-08), (11.57, -2.41, -9.364e-08), (11.58, -2.383, -5.989e-08), (11.58, -2.37, -4.994e-08), (11.59, -2.345, -6.283e-08), (11.61, -2.344, -8.818e-08), (11.63, -2.347, -9.927e-08), (11.65, -2.349, -9.426e-08), (11.67, -2.361, -5.29e-08), (11.67, -2.35, -9.898e-08), (11.69, -2.363, -8.432e-08), (11.71, -2.366, -9.132e-08), (11.88, -2.243, -9.988e-08), (11.73, -2.368, -9.321e-08), (11.76, -2.38, -4.162e-08), (11.75, -2.37, -9.824e-08), (11.77, -2.382, -7.684e-08), (11.79, -2.384, -8.877e-08), (11.81, -2.387, -9.203e-08), (11.83, -2.389, -9.724e-08), (11.76, -2.099, -9.988e-08), (11.72, -2.04, -4.994e-08), (11.72, -1.96, -2.497e-08), (11.78, -1.942, -9.988e-08), (11.91, -1.818, -9.988e-08), (11.75, -1.591, -8.74e-08), (11.8, -1.238, -9.988e-08), (11.66, -0.9781, -9.364e-08), (11.97, -0.6658, -9.988e-08), (11.88, -0.1791, -9.988e-08), (11.74, -0.005, -9.364e-08), (11.85, -3.686, -8.99e-08), (11.89, -3.686, -9.152e-08), (11.91, -3.63, -9.649e-08), (11.91, -3.65, -9.4e-08), (11.91, -3.686, -8.018e-08), (11.91, -3.67, -8.997e-08), (11.92, -3.589, -8.536e-08), (11.92, -3.623, -4.439e-08), (11.92, -3.608, -6.48e-08), (11.93, -3.569, -8.685e-08), (11.93, -3.55, -8.975e-08), (11.93, -3.53, -9.073e-08), (11.95, -3.31, -1.025e-07), (11.88, -3.214, -8.668e-08), (11.87, -3.21, -9.848e-08), (11.89, -3.23, -9.492e-08), (11.95, -3.449, -9.506e-08), (11.93, -3.29, -9.786e-08), (11.93, -3.272, -8.696e-08), (11.91, -3.251, -8.94e-08), (11.9, -3.236, -6.023e-08), (11.93, -3.51, -9.536e-08), (11.92, -3.259, -4.217e-08), (11.94, -3.503, -4.439e-08), (11.94, -3.488, -6.48e-08), (11.94, -3.47, -8.005e-08), (11.95, -3.43, -8.952e-08), (11.95, -3.41, -9.144e-08), (11.95, -3.39, -9.369e-08), (11.94, -3.293, -7.299e-08), (11.96, -3.382, -6.172e-08), (11.96, -3.368, -6.187e-08), (11.96, -3.349, -7.915e-08), (11.97, -3.324, -8.309e-08), (11.97, -3.321, -5.993e-08), (11.97, -3.322, -3.329e-08), (11.97, -3.327, -7.491e-08), (11.96, -3.335, -8.386e-08), (11.96, -3.316, -6.633e-08), (11.86, -3.178, -6.951e-08), (11.84, -3.156, -6.326e-08), (11.87, -3.192, -7.999e-08), (11.85, -2.401, -5.327e-08), (11.85, -2.39, -9.77e-08), (11.87, -2.403, -8.376e-08), (11.89, -2.405, -9.109e-08), (11.91, -2.408, -9.32e-08), (11.94, -2.42, -4.162e-08), (11.93, -2.41, -9.446e-08), (11.95, -2.422, -9.52e-08), (11.97, -2.424, -8.878e-08), (11.99, -2.427, -9.203e-08), (12.01, -2.429, -9.512e-08), (12.03, -2.441, -5.327e-08), (12.03, -2.43, -9.895e-08), (12.05, -2.443, -7.613e-08), (12.07, -2.441, -6.049e-08), (12.07, -2.43, -9.926e-08), (12.09, -2.429, -9.325e-08), (12.35, -2.211, -9.988e-08), (12.11, -2.426, -8.962e-08), (12.13, -2.424, -7.724e-08), (12.15, -2.421, -5.327e-08), (12.15, -2.41, -9.77e-08), (12.15, -1.493, -9.988e-08), (12.41, -0.9765, -9.988e-08), (11.92, -0.3537, -9.364e-08), (11.99, -0.305, -9.988e-08), (12.06, -0.3388, -9.364e-08), (12.29, -0.4678, -9.988e-08), (12.17, -2.409, -9.27e-08), (12.19, -2.406, -8.785e-08), (12.21, -2.403, -7.218e-08), (12.22, -2.4, -4.578e-08), (12.23, -2.39, -9.525e-08), (12.25, -2.388, -9.191e-08), (12.27, -2.385, -9.611e-08), (12.29, -2.382, -6.971e-08), (12.3, -2.38, -4.162e-08), (12.31, -2.37, -9.349e-08), (12.33, -2.367, -9.102e-08), (12.35, -2.364, -8.279e-08), (12.37, -2.35, -9.798e-08), (12.37, -2.362, -5.916e-08), (12.39, -2.349, -9.709e-08), (12.41, -2.346, -8.983e-08), (12.43, -2.344, -7.916e-08), (12.45, -2.341, -5.845e-08), (12.45, -2.33, -1.012e-07), (12.47, -2.329, -9.473e-08), (12.49, -2.31, -9.361e-08), (12.45, -1.99, -9.976e-08), (12.45, -1.93, -9.865e-08), (12.47, -2.15, -9.832e-08), (12.47, -2.13, -9.434e-08), (12.46, -2.07, -9.187e-08), (12.46, -2.031, -8.504e-08), (12.46, -2.012, -7.249e-08), (12.45, -1.97, -9.241e-08), (12.45, -1.95, -9.144e-08), (12.47, -2.17, -9.325e-08), (12.47, -2.11, -9.038e-08), (12.47, -2.09, -8.99e-08), (12.46, -2.051, -8.234e-08), (12.46, -1.995, -4.578e-08), (12.43, -1.729, -9.988e-08), (12.63, -1.538, -9.988e-08), (12.45, -1.909, -9.094e-08), (12.46, -1.901, -6.939e-08), (12.47, -1.889, -9.109e-08), (12.36, -0.335, -9.364e-08), (12.45, -0.3022, -9.364e-08), (12.48, -0.03746, -9.988e-08), (12.49, -2.326, -8.052e-08), (12.49, -2.29, -9.156e-08), (12.49, -2.27, -8.876e-08), (12.49, -2.25, -8.647e-08), (12.48, -2.231, -8.299e-08), (12.48, -2.211, -7.588e-08), (12.48, -2.192, -6.187e-08), (12.48, -2.174, -4.661e-08), (12.49, -1.884, -7.753e-08), (12.51, -1.869, -9.416e-08), (12.5, -1.88, -3.329e-08), (12.53, -1.863, -7.167e-08), (12.53, -1.85, -9.65e-08), (12.55, -1.848, -8.26e-08), (12.57, -1.842, -6.409e-08), (12.57, -1.83, -9.677e-08), (12.59, -1.826, -8.238e-08), (12.6, -1.821, -5.438e-08), (12.61, -1.81, -9.41e-08), (12.64, -1.82, -3.329e-08), (12.63, -1.809, -9.415e-08), (12.65, -1.823, -7.994e-08), (12.67, -1.827, -9.6e-08), (12.69, -1.842, -5.693e-08), (12.69, -1.83, -9.681e-08), (12.71, -1.846, -9.041e-08), (12.74, -1.86, -4.162e-08), (12.73, -1.849, -9.234e-08), (12.75, -1.864, -8.277e-08), (12.77, -1.868, -9.23e-08), (12.79, -1.882, -6.564e-08), (12.79, -1.87, -9.848e-08), (12.86, -1.223, -9.988e-08), (12.52, -0.3537, -9.988e-08), (12.55, -0.32, -4.994e-08), (12.65, -0.4576, -9.988e-08), (12.62, -0.365, -9.988e-08), (12.62, -0.32, -2.497e-08), (12.7, -0.3275, -7.491e-08), (12.82, -0.3331, -9.364e-08), (13.0, -2.28, -3.329e-08), (13.0, -2.267, -7.142e-08), (12.99, -2.249, -8.777e-08), (13.02, -2.324, -7.619e-08), (13.02, -2.308, -8.091e-08), (13.01, -2.289, -9.007e-08), (13.03, -2.346, -7.869e-08), (13.03, -2.33, -9.51e-08), (13.05, -2.348, -9.381e-08), (13.08, -2.36, -4.439e-08), (13.07, -2.35, -9.517e-08), (13.09, -2.362, -7.712e-08), (13.11, -2.364, -8.874e-08), (12.86, -1.944, -7.203e-08), (12.86, -1.928, -8.025e-08), (12.88, -1.986, -6.3e-08), (12.87, -1.969, -8.529e-08), (12.87, -1.95, -9.838e-08), (12.9, -2.042, -4.162e-08), (12.9, -2.028, -7.513e-08), (12.89, -2.009, -8.737e-08), (12.92, -2.085, -5.375e-08), (12.91, -2.069, -8.147e-08), (12.91, -2.049, -9.212e-08), (12.89, -1.99, -9.569e-08), (12.94, -2.127, -6.541e-08), (12.93, -2.109, -8.664e-08), (12.93, -2.09, -9.554e-08), (12.96, -2.183, -4.439e-08), (12.96, -2.168, -7.584e-08), (12.95, -2.149, -8.914e-08), (12.95, -2.13, -9.872e-08), (12.98, -2.225, -5.693e-08), (12.97, -2.209, -8.45e-08), (12.97, -2.19, -9.795e-08), (13.06, -2.182, -9.988e-08), (12.99, -2.23, -9.691e-08), (13.24, -1.694, -9.988e-08), (12.81, -1.887, -8.94e-08), (12.84, -1.901, -5.438e-08), (12.83, -1.89, -9.844e-08), (12.85, -1.909, -9.948e-08), (12.97, -0.6719, -9.988e-08), (13.44, -1.198, -9.988e-08), (12.97, -0.3322, -8.74e-08), (13.18, -0.1276, -9.988e-08), (13.13, -2.367, -9.187e-08), (13.15, -2.369, -9.397e-08), (13.18, -2.381, -4.606e-08), (13.17, -2.37, -9.986e-08), (13.19, -2.383, -8.365e-08), (13.21, -2.385, -8.989e-08), (13.23, -2.387, -9.271e-08), (13.25, -2.389, -9.936e-08), (13.27, -2.401, -6.049e-08), (13.27, -2.39, -9.926e-08), (13.29, -2.404, -8.567e-08), (13.31, -2.406, -9.096e-08), (13.33, -2.408, -9.476e-08), (13.36, -2.42, -4.439e-08), (13.35, -2.41, -9.924e-08), (13.37, -2.422, -7.82e-08), (13.39, -2.424, -8.885e-08), (13.41, -2.427, -9.203e-08), (13.43, -2.429, -9.401e-08), (13.46, -0.6234, -9.988e-08), (13.32, -0.3634, -9.988e-08), (13.46, -0.3331, -9.364e-08), (13.45, -2.441, -4.661e-08), (13.45, -2.43, -9.77e-08), (13.51, -2.234, -9.988e-08), (13.47, -2.443, -7.677e-08), (13.48, -2.442, -5.327e-08), (13.49, -2.429, -8.928e-08), (13.5, -2.423, -7.313e-08), (13.51, -2.408, -8.602e-08), (13.52, -2.401, -4.217e-08), (13.53, -2.388, -8.331e-08), (13.55, -2.368, -8.794e-08), (13.54, -2.38, -3.329e-08), (13.55, -2.35, -9.698e-08), (13.57, -2.347, -7.766e-08), (13.57, -2.33, -9.76e-08), (13.59, -2.326, -7.468e-08), (13.59, -2.31, -9.677e-08), (13.6, -2.305, -7.135e-08), (13.61, -2.29, -9.508e-08), (13.62, -2.284, -8.136e-08), (13.63, -2.27, -9.399e-08), (13.64, -2.264, -7.9e-08), (13.65, -2.249, -9.185e-08), (13.66, -2.244, -6.326e-08), (13.67, -2.229, -8.928e-08), (13.73, -2.15, -9.924e-08), (13.68, -2.222, -5.327e-08), (13.69, -2.208, -8.743e-08), (13.7, -2.201, -4.217e-08), (13.71, -2.188, -8.403e-08), (13.73, -2.168, -8.376e-08), (13.72, -2.18, -3.329e-08), (13.75, -2.147, -7.732e-08), (13.75, -2.13, -9.848e-08), (13.83, -0.5755, -9.988e-08), (13.59, -0.3275, -7.491e-08), (13.63, -0.335, -8.74e-08), (13.78, -0.335, -9.364e-08), (13.69, -0.1996, -9.988e-08), (13.83, -0.08, -9.988e-08), (13.8, -2.24, -3.329e-08), (13.82, -2.306, -5.327e-08), (13.82, -2.288, -7.977e-08), (13.81, -2.269, -8.796e-08), (13.81, -2.25, -9.151e-08), (13.84, -2.383, -4.439e-08), (13.84, -2.368, -7.14e-08), (13.83, -2.349, -8.45e-08), (13.83, -2.329, -9.039e-08), (13.89, -2.176, -9.988e-08), (13.86, -2.447, -5.916e-08), (13.86, -2.429, -8.266e-08), (13.85, -2.409, -9.848e-08), (13.85, -2.39, -9.646e-08), (13.83, -2.31, -9.784e-08), (13.87, -2.484, -7.933e-08), (13.87, -2.469, -9.104e-08), (13.87, -2.45, -9.802e-08), (13.89, -2.485, -9.412e-08), (13.98, -2.485, -8.74e-08), (14.04, -2.342, -9.988e-08), (14.07, -2.485, -9.368e-08), (13.78, -2.165, -4.578e-08), (13.78, -2.148, -7.277e-08), (13.76, -2.13, -3.329e-08), (13.77, -2.128, -7.495e-08), (13.77, -2.13, -3.329e-08), (13.77, -2.128, -5.993e-08), (13.76, -2.135, -3.329e-08), (13.76, -2.132, -5.706e-08), (13.78, -2.091, -9.988e-08), (13.78, -2.135, -8.802e-08), (13.8, -2.228, -6.897e-08), (13.8, -2.209, -8.394e-08), (13.79, -2.189, -9.158e-08), (13.79, -2.17, -9.518e-08), (14.18, -2.031, -9.988e-08), (13.89, -1.551, -9.988e-08), (13.9, -1.013, -9.988e-08), (14.29, -0.7265, -9.988e-08), (14.0, -0.4029, -9.988e-08), (13.86, -0.3294, -8.74e-08), (14.01, -0.31, -9.364e-08), (13.9, -0.07, -9.76e-08), (13.9, -0.09001, -9.42e-08), (13.93, -0.2141, -8.365e-08), (13.91, -0.2102, -9.597e-08), (13.91, -0.19, -8.99e-08), (13.91, -0.17, -8.99e-08), (13.91, -0.1506, -8.685e-08), (13.9, -0.13, -8.74e-08), (13.9, -0.1103, -8.517e-08), (13.9, -0.05107, -7.588e-08), (13.9, -0.03, -7.491e-08), (13.9, -0.01068, -6.948e-08), (13.97, -0.2362, -8.523e-08), (13.95, -0.231, -9.095e-08), (13.94, -0.2188, -4.217e-08), (13.97, -0.25, -9.848e-08), (13.99, -0.2529, -8.119e-08), (14.01, -0.2705, -9.41e-08), (14.0, -0.2581, -5.28e-08), (14.03, -0.275, -5.584e-08), (14.07, -0.297, -8.236e-08), (14.05, -0.2917, -8.804e-08), (14.07, -0.3102, -9.677e-08), (14.09, -2.484, -8.08e-08), (14.09, -2.47, -9.655e-08), (14.1, -2.467, -7.195e-08), (14.11, -2.449, -9.47e-08), (14.13, -2.409, -9.242e-08), (14.12, -2.442, -4.162e-08), (14.12, -2.428, -7.753e-08), (14.14, -2.402, -6.714e-08), (14.15, -2.388, -8.147e-08), (14.15, -2.37, -9.419e-08), (14.17, -2.348, -8.706e-08), (14.16, -2.363, -5.28e-08), (14.17, -2.33, -9.681e-08), (14.19, -2.309, -8.838e-08), (14.19, -2.29, -9.663e-08), (14.18, -2.325, -6.409e-08), (14.2, -2.286, -6.835e-08), (14.21, -2.269, -8.785e-08), (14.21, -2.25, -9.926e-08), (14.22, -2.247, -7.311e-08), (14.29, -2.11, -9.968e-08), (14.27, -2.15, -9.749e-08), (14.23, -2.229, -9.079e-08), (14.24, -2.208, -8.131e-08), (14.24, -2.222, -4.162e-08), (14.25, -2.189, -9.317e-08), (14.31, -2.07, -9.825e-08), (14.26, -2.182, -6.743e-08), (14.27, -2.168, -8.2e-08), (14.28, -2.144, -5.868e-08), (14.29, -2.128, -8.424e-08), (14.31, -2.089, -8.838e-08), (14.3, -2.105, -6.409e-08), (14.32, -2.066, -6.835e-08), (14.33, -2.049, -8.785e-08), (14.33, -2.03, -9.926e-08), (14.34, -2.027, -7.311e-08), (14.35, -2.009, -9.129e-08), (14.36, -2.002, -4.162e-08), (14.36, -1.988, -7.635e-08), (14.37, -1.969, -9.806e-08), (14.39, -1.929, -9.286e-08), (14.38, -1.962, -4.412e-08), (14.38, -1.949, -8.089e-08), (14.27, -1.75, -9.988e-08), (14.39, -1.89, -9.94e-08), (14.39, -1.909, -9.104e-08), (14.4, -1.869, -8.293e-08), (14.32, -1.209, -9.988e-08), (14.35, -1.532, -9.988e-08), (14.41, -1.111, -9.728e-08), (14.39, -1.05, -9.451e-08), (14.39, -1.031, -9.414e-08), (14.41, -1.091, -9.156e-08), (14.39, -1.011, -8.707e-08), (14.39, -0.989, -8.761e-08), (14.39, -0.97, -9.848e-08), (14.41, -0.9487, -8.946e-08), (14.09, -0.3138, -7.794e-08), (14.11, -0.3309, -9.196e-08), (14.13, -0.35, -9.926e-08), (14.13, -0.3362, -7.068e-08), (14.15, -0.3526, -8.267e-08), (14.23, -0.41, -9.938e-08), (14.19, -0.3749, -7.036e-08), (14.17, -0.3704, -9.5e-08), (14.16, -0.3581, -5.771e-08), (14.21, -0.3915, -8.848e-08), (14.23, -0.397, -6.748e-08), (14.27, -0.4308, -9.285e-08), (14.25, -0.4135, -8.143e-08), (14.26, -0.4185, -5.527e-08), (14.31, -0.4523, -9.315e-08), (14.29, -0.45, -9.926e-08), (14.29, -0.4358, -7.311e-08), (14.33, -0.4702, -9.508e-08), (14.32, -0.4577, -6.193e-08), (14.35, -0.4746, -7.619e-08), (14.39, -0.51, -9.69e-08), (14.39, -0.4968, -8.41e-08), (14.37, -0.4914, -8.959e-08), (14.36, -0.48, -4.162e-08), (14.1, -0.3191, -4.412e-08), (14.4, -1.887, -5.29e-08), (14.41, -1.849, -8.639e-08), (14.41, -1.829, -9.039e-08), (14.41, -1.81, -9.614e-08), (14.44, -1.689, -9.428e-08), (14.42, -1.805, -4.578e-08), (14.42, -1.789, -7.425e-08), (14.43, -1.769, -8.48e-08), (14.43, -1.749, -8.942e-08), (14.43, -1.73, -9.349e-08), (14.44, -1.708, -7.242e-08), (14.44, -1.722, -4.162e-08), (14.45, -1.67, -8.952e-08), (14.45, -1.65, -9.134e-08), (14.45, -1.63, -9.848e-08), (14.46, -1.627, -5.76e-08), (14.46, -1.609, -7.937e-08), (14.47, -1.55, -9.719e-08), (14.47, -1.589, -8.707e-08), (14.47, -1.569, -9.039e-08), (14.49, -1.43, -9.578e-08), (14.48, -1.357, -6.96e-08), (14.47, -1.35, -9.439e-08), (14.47, -1.331, -8.963e-08), (14.46, -1.311, -8.386e-08), (14.46, -1.292, -6.784e-08), (14.48, -1.545, -6.745e-08), (14.48, -1.529, -9.369e-08), (14.49, -1.509, -8.564e-08), (14.49, -1.489, -8.963e-08), (14.49, -1.47, -9.36e-08), (14.49, -1.41, -9.002e-08), (14.49, -1.391, -8.564e-08), (14.48, -1.372, -7.14e-08), (14.5, -1.462, -6.709e-08), (14.5, -1.449, -6.326e-08), (14.5, -1.435, -4.578e-08), (14.43, -1.171, -9.197e-08), (14.42, -1.151, -8.705e-08), (14.41, -1.13, -9.848e-08), (14.4, -1.071, -8.016e-08), (14.4, -1.054, -5.327e-08), (14.4, -0.9662, -6.638e-08), (14.44, -1.231, -8.782e-08), (14.44, -1.212, -7.478e-08), (14.43, -1.19, -9.164e-08), (14.42, -1.133, -6.144e-08), (14.45, -1.27, -9.349e-08), (14.45, -1.251, -8.897e-08), (14.44, -1.2, -3.329e-08), (14.46, -1.278, -4.162e-08), (14.41, -0.93, -9.254e-08), (14.43, -0.89, -9.614e-08), (14.42, -0.9262, -6.638e-08), (14.43, -0.9087, -8.684e-08), (14.44, -0.8863, -6.3e-08), (14.45, -0.8687, -8.566e-08), (14.45, -0.85, -9.681e-08), (14.47, -0.8287, -9.126e-08), (14.46, -0.8455, -6.409e-08), (14.47, -0.81, -9.746e-08), (14.48, -0.8055, -6.409e-08), (14.49, -0.7885, -8.424e-08), (14.49, -0.7698, -9.597e-08), (14.5, -0.7644, -5.771e-08), (14.51, -0.7485, -8.424e-08), (14.51, -0.7298, -9.597e-08), (14.52, -0.7244, -7.505e-08), (14.53, -0.7087, -8.529e-08), (14.53, -0.6897, -9.419e-08), (14.55, -0.6685, -8.592e-08), (14.54, -0.6837, -5.438e-08), (14.56, -0.6437, -5.438e-08), (14.42, -0.5188, -7.658e-08), (14.41, -0.5132, -8.363e-08), (14.43, -0.5306, -9.306e-08), (14.45, -0.55, -9.926e-08), (14.45, -0.5356, -7.517e-08), (14.47, -0.552, -8.538e-08), (14.55, -0.6497, -9.752e-08), (14.51, -0.5741, -8.372e-08), (14.49, -0.5702, -9.597e-08), (14.48, -0.557, -6.354e-08), (14.55, -0.5962, -8.52e-08), (14.53, -0.5912, -9.079e-08), (14.52, -0.5788, -4.217e-08), (14.55, -0.61, -9.848e-08), (14.57, -0.6284, -8.25e-08), (14.57, -0.6125, -8.039e-08), (10.34, -3.02, 3.329e-08), (10.4, -3.08, -5.988e-08), (10.42, -3.1, 3.329e-08), (10.7, -3.5, -3.738e-08), (11.74, -3.02, 3.329e-08), (11.8, -3.1, 3.329e-08), (12.9, -0.3275, -2.497e-08), (13.4, -0.2975, -8.74e-08), (13.42, -0.32, 0.0), (14.04, -0.28, 3.329e-08), (14.2, -0.38, 3.329e-08), (10.63, 0.3045, -9.988e-08), (10.62, 0.9898, -9.974e-08), (10.35, 0.9886, -9.796e-08), (10.39, 0.9886, -9.955e-08), (10.41, 0.9892, -9.852e-08), (10.43, 0.9898, -9.791e-08), (10.89, 0.7526, -9.988e-08), (10.8, 1.0, -9.08e-08), (10.82, 1.0, -8.879e-08), (10.88, 1.0, -8.226e-08), (10.67, 0.9898, -9.64e-08), (10.69, 1.0, -4.853e-08), (10.69, 0.9899, -9.9e-08), (11.12, 0.3353, -9.988e-08), (10.93, 1.0, -8.879e-08), (10.95, 1.0, -9.674e-08), (11.16, 1.002, -9.686e-08), (10.97, 1.002, -7.764e-08), (10.99, 1.002, -8.65e-08), (11.18, 1.002, -8.324e-08), (11.51, 0.7373, -9.988e-08), (11.27, 1.003, -9.864e-08), (11.21, 1.002, -8.324e-08), (11.23, 1.002, -8.351e-08), (11.25, 1.003, -8.651e-08), (11.31, 1.003, -8.9e-08), (11.33, 1.009, -9.092e-08), (11.33, 1.05, -8.99e-08), (11.33, 1.07, -8.99e-08), (11.33, 1.09, -8.99e-08), (11.33, 1.11, -8.99e-08), (11.33, 1.13, -8.99e-08), (11.33, 1.15, -8.99e-08), (11.33, 1.17, -8.99e-08), (11.33, 1.19, -8.99e-08), (11.33, 1.21, -8.99e-08), (11.33, 1.23, -8.99e-08), (11.33, 1.25, -8.99e-08), (11.33, 1.27, -8.99e-08), (11.33, 1.03, -9.765e-08), (11.33, 1.289, -9.553e-08), (11.34, 1.31, -8.74e-08), (11.34, 1.33, -8.74e-08), (11.34, 1.35, -8.74e-08), (11.34, 1.37, -8.74e-08), (11.34, 1.39, -8.74e-08), (11.34, 1.41, -8.74e-08), (11.34, 1.43, -8.74e-08), (11.34, 1.45, -8.74e-08), (11.34, 1.47, -8.74e-08), (11.34, 1.49, -8.74e-08), (11.34, 1.51, -8.74e-08), (11.34, 1.53, -8.74e-08), (11.34, 1.55, -8.74e-08), (11.34, 1.57, -8.74e-08), (11.34, 1.61, -8.715e-08), (11.46, 1.293, -9.988e-08), (11.54, 1.649, -9.988e-08), (11.34, 1.629, -8.909e-08), (11.34, 1.65, -8.324e-08), (11.34, 1.667, -7.96e-08), (11.35, 1.67, -9.926e-08), (11.36, 1.709, -8.209e-08), (11.36, 1.726, -5.845e-08), (11.35, 1.689, -9.68e-08), (11.37, 1.73, -9.441e-08), (11.37, 1.749, -8.827e-08), (11.38, 1.768, -7.322e-08), (11.38, 1.783, -4.439e-08), (11.38, 1.915, -7.135e-08), (11.39, 1.79, -9.339e-08), (11.39, 1.809, -8.6e-08), (11.4, 1.828, -6.874e-08), (11.39, 1.895, -7.135e-08), (11.39, 1.91, -9.587e-08), (11.41, 1.83, -9.797e-08), (11.41, 1.849, -9.089e-08), (11.41, 1.89, -9.469e-08), (11.41, 1.87, -9.951e-08), (11.32, 1.975, -6.4e-08), (11.32, 1.987, -4.703e-08), (11.34, 1.956, -6.703e-08), (11.33, 1.97, -9.902e-08), (11.33, 1.99, -9.848e-08), (11.33, 2.01, -9.241e-08), (11.33, 2.03, -9.3e-08), (11.33, 2.049, -8.707e-08), (11.34, 2.069, -8.416e-08), (11.34, 2.089, -7.588e-08), (11.34, 2.107, -4.703e-08), (11.36, 1.935, -7.132e-08), (11.35, 1.95, -9.399e-08), (11.35, 2.11, -9.875e-08), (11.35, 2.13, -9.241e-08), (11.35, 2.15, -9.094e-08), (11.35, 2.169, -9.055e-08), (11.36, 2.189, -8.416e-08), (11.36, 2.208, -6.972e-08), (11.36, 2.225, -4.578e-08), (11.37, 1.93, -9.587e-08), (11.37, 2.23, -1.002e-07), (11.49, 2.29, -9.938e-08), (11.37, 2.25, -9.351e-08), (11.37, 2.27, -8.952e-08), (11.38, 2.287, -7.898e-08), (11.39, 2.287, -9.293e-08), (11.43, 2.289, -9.785e-08), (11.41, 2.289, -9.503e-08), (11.45, 2.29, -9.508e-08), (11.47, 2.29, -9.581e-08), (11.49, 2.3, -4.661e-08), (11.51, 2.3, -6.291e-08), (11.72, 0.07, 0.0), (11.74, 0.1838, -4.994e-08), (11.72, 0.2375, 0.0), (11.72, 0.335, 0.0), (11.77, 0.1025, -9.988e-08), (11.78, 0.275, -9.988e-08), (11.78, 0.32, -9.988e-08), (11.92, 0.2359, -9.988e-08), (11.72, 0.4425, 0.0), (11.72, 0.5475, 0.0), (11.72, 0.64, 0.0), (11.78, 0.365, -9.988e-08), (11.77, 0.4537, -9.988e-08), (11.78, 0.52, -9.988e-08), (11.78, 0.565, -9.988e-08), (11.78, 0.625, -9.988e-08), (12.08, 0.5828, -9.988e-08), (11.72, 0.735, 0.0), (11.72, 0.855, 0.0), (11.72, 0.96, -4.994e-08), (11.78, 0.6925, -9.988e-08), (11.77, 0.76, -9.988e-08), (11.78, 0.8325, -9.988e-08), (11.78, 0.885, -9.988e-08), (11.78, 0.96, -9.988e-08), (11.98, 1.011, -9.988e-08), (11.89, 1.372, -9.988e-08), (11.94, 1.943, -9.988e-08), (11.57, 2.302, -9.641e-08), (11.69, 2.306, -9.853e-08), (11.81, 2.303, -9.766e-08), (11.53, 2.301, -7.253e-08), (11.55, 2.302, -8.245e-08), (11.59, 2.303, -8.832e-08), (11.61, 2.303, -8.891e-08), (11.63, 2.305, -9.004e-08), (11.65, 2.305, -9.15e-08), (11.67, 2.306, -9.173e-08), (11.71, 2.306, -9.233e-08), (11.73, 2.305, -9.097e-08), (11.75, 2.305, -9.154e-08), (11.77, 2.305, -9.041e-08), (11.79, 2.304, -8.837e-08), (11.83, 2.303, -8.715e-08), (12.07, 2.289, -9.85e-08), (11.85, 2.303, -8.361e-08), (11.87, 2.302, -8.328e-08), (11.89, 2.302, -7.956e-08), (11.91, 2.301, -7.02e-08), (11.93, 2.3, -6.682e-08), (11.96, 2.3, -6.526e-08), (11.97, 2.29, -9.614e-08), (11.96, 2.3, -4.578e-08), (11.99, 2.29, -9.577e-08), (12.01, 2.29, -9.543e-08), (12.03, 2.289, -9.488e-08), (12.05, 2.289, -9.512e-08), (12.09, 2.288, -9.416e-08), (12.11, 2.287, -9.434e-08), (12.13, 2.287, -9.401e-08), (12.15, 2.287, -9.318e-08), (12.38, 1.027, -9.988e-08), (12.36, 1.816, -9.988e-08), (12.35, 2.27, -9.977e-08), (12.19, 2.286, -9.685e-08), (12.17, 2.286, -9.324e-08), (12.21, 2.286, -9.168e-08), (12.23, 2.285, -9.158e-08), (12.25, 2.285, -9.112e-08), (12.27, 2.285, -8.949e-08), (12.29, 2.283, -8.801e-08), (12.31, 2.283, -8.262e-08), (12.33, 2.281, -7.247e-08), (12.35, 2.28, -4.661e-08), (12.37, 2.269, -9.453e-08), (12.39, 2.268, -9.35e-08), (12.41, 2.267, -9.211e-08), (12.43, 2.265, -8.995e-08), (12.45, 2.264, -8.597e-08), (12.47, 2.262, -7.608e-08), (12.9, 0.4203, -9.988e-08), (12.73, 1.323, -9.988e-08), (12.51, 2.25, -9.599e-08), (12.53, 2.248, -9.394e-08), (12.55, 2.247, -9.276e-08), (12.57, 2.246, -9.097e-08), (12.59, 2.244, -8.799e-08), (12.63, 2.241, -7.653e-08), (12.82, 2.018, -9.988e-08), (12.65, 2.23, -9.614e-08), (12.67, 2.229, -9.447e-08), (12.69, 2.228, -9.343e-08), (12.73, 2.227, -9.459e-08), (12.71, 2.226, -9.265e-08), (12.72, 2.227, -7.741e-08), (12.72, 2.23, -3.329e-08), (12.73, 2.23, -3.329e-08), (12.74, 2.23, -6.788e-08), (12.75, 2.226, -9.33e-08), (12.77, 2.227, -9.354e-08), (12.79, 2.228, -9.407e-08), (12.49, 2.25, -9.926e-08), (12.49, 2.26, -4.735e-08), (12.61, 2.243, -7.816e-08), (12.64, 2.24, -4.578e-08), (13.12, 1.378, -9.988e-08), (13.13, 1.22, -9.608e-08), (13.13, 1.222, -8.508e-08), (12.95, 1.689, -9.988e-08), (13.15, 1.87, -9.835e-08), (12.81, 2.229, -9.507e-08), (12.83, 2.23, -9.515e-08), (12.85, 2.23, -9.669e-08), (13.06, 2.136, -9.988e-08), (12.87, 2.24, -9.093e-08), (12.89, 2.242, -7.766e-08), (12.91, 2.242, -8.304e-08), (12.93, 2.243, -8.847e-08), (12.95, 2.244, -8.942e-08), (12.97, 2.245, -9.075e-08), (12.99, 2.246, -9.305e-08), (13.01, 2.247, -9.306e-08), (13.03, 2.247, -9.427e-08), (13.05, 2.249, -9.445e-08), (13.09, 2.25, -9.89e-08), (13.07, 2.249, -9.477e-08), (12.86, 2.24, -4.439e-08), (13.11, 2.25, -9.848e-08), (13.11, 2.26, -4.756e-08), (13.57, 0.3747, -9.988e-08), (13.31, 0.9213, -9.988e-08), (13.15, 1.21, -9.912e-08), (13.13, 1.228, -8.375e-08), (13.13, 1.229, -4.217e-08), (13.13, 1.235, -8.301e-08), (13.14, 1.239, -4.217e-08), (13.15, 1.22, -4.439e-08), (13.15, 1.252, -8.768e-08), (13.17, 1.21, -9.555e-08), (13.16, 1.258, -5.327e-08), (13.17, 1.271, -8.928e-08), (13.19, 1.209, -9.493e-08), (13.18, 1.278, -7.318e-08), (13.21, 1.209, -9.472e-08), (13.23, 1.208, -9.403e-08), (13.25, 1.207, -9.375e-08), (13.27, 1.206, -9.255e-08), (13.29, 1.206, -9.19e-08), (13.31, 1.205, -9.104e-08), (13.35, 1.204, -9.804e-08), (13.33, 1.204, -8.968e-08), (13.37, 1.208, -9.393e-08), (13.39, 1.21, -9.848e-08), (13.39, 1.222, -6.3e-08), (13.75, 1.069, -9.988e-08), (13.41, 1.226, -8.786e-08), (13.43, 1.229, -9.328e-08), (13.44, 1.24, -4.439e-08), (13.15, 1.529, -9.326e-08), (13.14, 1.57, -8.477e-08), (13.15, 1.51, -9.926e-08), (13.14, 1.548, -7.425e-08), (13.14, 1.59, -7.491e-08), (13.22, 1.404, -9.362e-08), (13.19, 1.449, -9.24e-08), (13.18, 1.468, -8.345e-08), (13.17, 1.489, -8.971e-08), (13.16, 1.507, -7.068e-08), (13.19, 1.291, -9.185e-08), (13.21, 1.41, -9.421e-08), (13.2, 1.442, -7.105e-08), (13.18, 1.48, -3.329e-08), (13.2, 1.297, -7.787e-08), (13.21, 1.311, -9.294e-08), (13.23, 1.33, -9.563e-08), (13.23, 1.37, -9.547e-08), (13.21, 1.428, -8.092e-08), (13.22, 1.316, -6.703e-08), (13.24, 1.364, -9.058e-08), (13.23, 1.388, -8.238e-08), (13.25, 1.336, -1.274e-07), (13.25, 1.342, -3.831e-08), (13.25, 1.344, -5.993e-08), (13.25, 1.347, -6.076e-08), (13.24, 1.355, -8.761e-08), (13.25, 1.352, -4.162e-08), (13.14, 1.65, -8.886e-08), (13.14, 1.69, -9.187e-08), (13.14, 1.71, -9.154e-08), (13.15, 1.75, -9.307e-08), (13.15, 1.828, -9.426e-08), (13.15, 1.85, -9.435e-08), (13.14, 1.61, -8.005e-08), (13.14, 1.63, -8.324e-08), (13.14, 1.671, -8.416e-08), (13.15, 1.73, -8.647e-08), (13.15, 1.79, -8.993e-08), (13.15, 1.81, -9.038e-08), (13.15, 1.89, -9.188e-08), (13.15, 1.91, -9.559e-08), (13.16, 1.914, -6.638e-08), (13.17, 1.931, -8.684e-08), (13.17, 1.95, -9.848e-08), (13.27, 2.21, -1.002e-07), (13.18, 1.954, -6.3e-08), (13.19, 1.971, -8.566e-08), (13.19, 1.99, -9.543e-08), (13.2, 1.995, -6.409e-08), (13.21, 2.011, -8.566e-08), (13.21, 2.03, -9.681e-08), (13.22, 2.034, -6.084e-08), (13.23, 2.052, -8.424e-08), (13.23, 2.07, -8.902e-08), (13.24, 2.076, -5.771e-08), (13.25, 2.092, -8.424e-08), (13.25, 2.11, -9.597e-08), (13.27, 2.131, -8.741e-08), (13.27, 2.229, -9.302e-08), (13.26, 2.116, -5.771e-08), (13.27, 2.15, -9.419e-08), (13.29, 2.171, -8.56e-08), (13.28, 2.205, -7.587e-08), (13.28, 2.156, -5.438e-08), (13.28, 2.188, -8.025e-08), (13.13, 2.261, -6.639e-08), (13.15, 2.262, -8.254e-08), (13.17, 2.263, -8.595e-08), (13.19, 2.264, -8.786e-08), (13.21, 2.265, -9.133e-08), (13.23, 2.266, -9.163e-08), (13.26, 2.248, -8.487e-08), (13.25, 2.266, -8.723e-08), (13.26, 2.263, -4.439e-08), (13.45, 1.244, -8.083e-08), (13.47, 1.248, -9.218e-08), (13.49, 1.25, -9.839e-08), (13.49, 1.262, -6.3e-08), (13.51, 1.266, -8.787e-08), (13.53, 1.269, -9.915e-08), (13.55, 1.284, -8.083e-08), (13.57, 1.288, -9.218e-08), (13.59, 1.29, -9.759e-08), (13.54, 1.28, -4.439e-08), (13.59, 1.302, -6.3e-08), (13.61, 1.306, -8.787e-08), (13.63, 1.31, -9.339e-08), (13.64, 1.321, -4.412e-08), (13.65, 1.324, -8.282e-08), (13.67, 1.328, -9.674e-08), (13.69, 1.33, -9.919e-08), (13.69, 1.342, -6.564e-08), (13.71, 1.346, -8.849e-08), (13.73, 1.35, -9.367e-08), (13.74, 1.361, -4.412e-08), (13.75, 1.364, -8.282e-08), (13.89, 0.11, -9.827e-08), (13.89, 0.08984, -9.508e-08), (13.89, 0.1496, -9.402e-08), (13.89, 0.17, -9.427e-08), (13.89, 0.21, -9.326e-08), (13.89, 0.23, -9.322e-08), (13.89, 0.05, -9.634e-08), (13.89, 0.07, -9.364e-08), (13.89, 0.13, -9.275e-08), (13.89, 0.1898, -9.018e-08), (13.89, 0.2511, -8.85e-08), (13.89, 0.27, -9.926e-08), (13.91, 0.291, -8.845e-08), (13.9, 0.01, -4.994e-08), (13.9, 0.04333, -4.67e-08), (13.9, 0.2728, -7.058e-08), (13.92, 0.3, -9.269e-08), (13.92, 0.3126, -7.581e-08), (14.01, 0.724, -9.988e-08), (13.93, 0.3307, -8.864e-08), (13.95, 0.3704, -9.417e-08), (13.94, 0.3388, -4.217e-08), (13.95, 0.3519, -8.032e-08), (13.97, 0.3918, -8.903e-08), (13.96, 0.3763, -5.438e-08), (13.97, 0.4102, -9.597e-08), (13.98, 0.4156, -5.771e-08), (13.99, 0.4315, -8.533e-08), (13.99, 0.45, -9.1e-08), (14.01, 0.49, -9.584e-08), (14.0, 0.4549, -6.516e-08), (14.01, 0.4713, -8.684e-08), (14.02, 0.4928, -7.058e-08), (14.03, 0.5111, -8.848e-08), (14.04, 0.52, -7.299e-08), (14.04, 0.5327, -7.485e-08), (14.05, 0.5507, -9.11e-08), (14.06, 0.5594, -4.606e-08), (14.07, 0.5701, -9.692e-08), (14.21, 1.077, -9.988e-08), (14.09, 1.37, -9.98e-08), (13.77, 1.368, -9.255e-08), (13.79, 1.37, -9.848e-08), (13.79, 1.382, -6.564e-08), (13.81, 1.386, -8.849e-08), (13.83, 1.39, -9.339e-08), (13.84, 1.401, -4.412e-08), (13.85, 1.404, -8.259e-08), (13.87, 1.405, -8.954e-08), (13.89, 1.404, -8.597e-08), (13.91, 1.402, -7.639e-08), (13.93, 1.4, -4.921e-08), (13.97, 1.389, -9.464e-08), (13.95, 1.39, -9.38e-08), (13.99, 1.387, -9.306e-08), (14.01, 1.386, -9.158e-08), (14.03, 1.385, -8.903e-08), (14.05, 1.383, -8.42e-08), (14.07, 1.382, -7.447e-08), (14.09, 0.5712, -9.622e-08), (14.11, 0.5733, -9.175e-08), (14.13, 0.5751, -8.763e-08), (14.27, 0.8284, -9.988e-08), (14.15, 0.5773, -7.65e-08), (14.17, 0.5792, -5.29e-08), (14.17, 0.59, -9.785e-08), (14.19, 0.5908, -9.423e-08), (14.21, 0.5925, -9.227e-08), (14.23, 0.5946, -8.96e-08), (14.25, 0.5964, -8.179e-08), (14.27, 0.5988, -6.898e-08), (14.28, 0.6, -4.162e-08), (14.29, 0.6118, -8.437e-08), (14.31, 0.6326, -8.281e-08), (14.3, 0.62, -3.329e-08), (14.31, 0.65, -9.552e-08), (14.33, 0.6539, -7.584e-08), (14.33, 0.6702, -9.587e-08), (14.34, 0.6747, -6.973e-08), (14.35, 0.6905, -9.399e-08), (14.36, 0.6961, -6.023e-08), (14.37, 0.711, -9.067e-08), (14.38, 0.7178, -7.258e-08), (14.39, 0.7318, -8.718e-08), (14.31, 1.25, -9.982e-08), (14.33, 1.229, -9.897e-08), (14.3, 1.286, -8.231e-08), (14.31, 1.269, -8.737e-08), (14.41, 1.07, -9.924e-08), (14.39, 1.11, -9.703e-08), (14.35, 1.189, -9.294e-08), (14.32, 1.247, -7.058e-08), (14.34, 1.207, -7.581e-08), (14.34, 1.22, -3.329e-08), (14.39, 1.128, -8.76e-08), (14.37, 1.149, -9.317e-08), (14.37, 1.168, -7.855e-08), (14.36, 1.182, -4.162e-08), (14.38, 1.143, -5.527e-08), (14.09, 1.38, -4.756e-08), (14.11, 1.37, -9.483e-08), (14.13, 1.368, -9.388e-08), (14.15, 1.367, -9.275e-08), (14.17, 1.366, -9.11e-08), (14.19, 1.364, -8.818e-08), (14.23, 1.361, -9.425e-08), (14.21, 1.363, -8.23e-08), (14.29, 1.29, -9.882e-08), (14.27, 1.33, -9.59e-08), (14.25, 1.35, -9.692e-08), (14.25, 1.36, -4.661e-08), (14.27, 1.348, -8.132e-08), (14.29, 1.309, -8.566e-08), (14.28, 1.325, -6.538e-08), (14.4, 0.7381, -6.505e-08), (14.41, 0.7524, -8.048e-08), (14.41, 0.77, -9.926e-08), (14.43, 0.79, -9.558e-08), (14.43, 0.7731, -7.55e-08), (14.44, 0.7945, -7.037e-08), (14.45, 0.8104, -9.492e-08), (14.47, 0.8308, -9.094e-08), (14.47, 0.9691, -9.41e-08), (14.46, 0.8156, -6.873e-08), (14.48, 0.9619, -6.928e-08), (14.48, 0.8369, -5.28e-08), (14.49, 0.8514, -8.791e-08), (14.51, 0.908, -8.612e-08), (14.49, 0.9295, -9.223e-08), (14.48, 0.948, -7.753e-08), (14.5, 0.8588, -8.264e-08), (14.51, 0.872, -8.368e-08), (14.51, 0.8897, -9.419e-08), (14.5, 0.9224, -4.412e-08), (14.52, 0.88, -3.329e-08), (14.52, 0.8847, -4.578e-08), (14.43, 1.03, -9.827e-08), (14.42, 1.065, -8.103e-08), (14.41, 1.088, -8.462e-08), (14.4, 1.104, -5.771e-08), (14.45, 1.009, -9.131e-08), (14.43, 1.049, -8.566e-08), (14.45, 0.99, -9.926e-08), (14.44, 1.026, -6.835e-08), (14.46, 0.9874, -7.311e-08), (13.94, 1.4, 3.329e-08)], [], [(10, 1, 2), (10, 2, 3), (10, 5, 6), (9, 7, 8), (110, 5, 10), (15, 11, 12), (18, 13, 14), (110, 15, 9), (24, 19, 20), (28, 21, 22), (29, 22, 23), (24, 29, 23), (25, 30, 24), (33, 26, 27), (34, 27, 28), (35, 29, 30), (39, 31, 32), (40, 29, 35), (45, 33, 34), (46, 34, 29), (49, 41, 42), (50, 42, 43), (50, 43, 38), (51, 39, 33), (10, 48, 49), (55, 51, 44), (10, 52, 53), (10, 53, 47), (60, 50, 59), (10, 3, 0), (62, 63, 61), (64, 65, 63), (66, 50, 65), (68, 69, 66), (70, 66, 69), (72, 36, 30), (94, 76, 77), (94, 77, 78), (91, 80, 81), (91, 81, 82), (91, 82, 75), (83, 84, 85), (94, 86, 87), (94, 87, 88), (94, 88, 89), (94, 89, 90), (80, 94, 79), (110, 98, 99), (110, 99, 95), (110, 101, 98), (110, 104, 100), (109, 105, 106), (110, 106, 103), (110, 103, 104), (113, 107, 108), (118, 114, 115), (118, 115, 112), (118, 116, 117), (91, 75, 300), (91, 120, 118), (91, 118, 113), (91, 113, 110), (123, 16, 17), (110, 18, 15), (126, 121, 122), (110, 123, 18), (127, 124, 125), (110, 126, 123), (110, 127, 126), (128, 110, 131), (71, 129, 70), (131, 110, 50), (131, 50, 66), (131, 66, 70), (131, 70, 129), (130, 131, 129), (133, 131, 130), (132, 133, 130), (134, 131, 133), (136, 131, 135), (137, 131, 136), (138, 135, 134), (139, 137, 136), (131, 137, 140), (142, 131, 140), (143, 144, 142), (147, 131, 144), (131, 147, 149), (150, 131, 149), (151, 131, 150), (152, 131, 151), (302, 156, 155), (165, 159, 160), (165, 160, 161), (162, 164, 165), (189, 170, 171), (176, 172, 173), (178, 174, 175), (178, 175, 176), (182, 179, 180), (178, 180, 177), (189, 184, 182), (189, 182, 178), (189, 185, 186), (189, 186, 183), (193, 190, 191), (189, 191, 187), (197, 192, 193), (189, 194, 195), (189, 195, 196), (189, 196, 197), (189, 165, 161), (199, 92, 93), (189, 93, 83), (94, 83, 86), (189, 171, 199), (91, 189, 94), (200, 110, 128), (201, 91, 110), (201, 200, 202), (204, 202, 200), (203, 201, 204), (265, 204, 131), (131, 155, 156), (131, 156, 157), (206, 131, 157), (207, 131, 206), (210, 213, 209), (211, 213, 210), (212, 213, 211), (215, 213, 214), (220, 227, 219), (221, 227, 220), (222, 227, 221), (223, 227, 222), (227, 223, 224), (227, 224, 225), (226, 227, 225), (213, 215, 216), (213, 216, 217), (213, 217, 218), (131, 208, 213), (307, 227, 226), (205, 131, 213), (228, 227, 307), (228, 205, 227), (234, 230, 231), (236, 233, 234), (240, 237, 238), (238, 236, 262), (244, 241, 242), (248, 245, 246), (262, 246, 166), (262, 166, 168), (262, 168, 162), (262, 250, 247), (262, 162, 189), (254, 251, 252), (262, 254, 252), (260, 257, 258), (262, 258, 256), (261, 259, 260), (262, 261, 260), (262, 231, 261), (91, 263, 189), (264, 263, 91), (265, 201, 203), (296, 91, 265), (299, 205, 228), (272, 270, 271), (273, 271, 269), (279, 276, 277), (281, 277, 243), (281, 243, 244), (281, 244, 240), (281, 240, 238), (283, 280, 278), (285, 283, 281), (286, 284, 285), (281, 286, 285), (281, 290, 288), (293, 291, 289), (294, 292, 293), (294, 293, 281), (269, 267, 266), (269, 266, 294), (273, 294, 281), (295, 262, 263), (295, 263, 264), (297, 296, 265), (568, 296, 297), (298, 265, 205), (568, 297, 265), (568, 265, 298), (299, 298, 205), (316, 303, 304), (317, 304, 305), (317, 305, 306), (308, 318, 307), (321, 309, 310), (314, 315, 316), (322, 316, 317), (319, 323, 318), (323, 319, 320), (324, 312, 314), (326, 314, 322), (327, 324, 325), (328, 325, 326), (330, 327, 325), (331, 325, 328), (332, 321, 324), (323, 321, 332), (336, 323, 335), (339, 228, 336), (342, 228, 339), (343, 340, 341), (345, 228, 342), (349, 347, 348), (448, 349, 348), (352, 317, 306), (354, 355, 353), (365, 355, 356), (357, 365, 356), (360, 358, 359), (362, 322, 361), (376, 377, 375), (371, 373, 370), (372, 374, 371), (379, 363, 364), (365, 357, 358), (367, 380, 366), (381, 322, 368), (382, 368, 369), (383, 369, 377), (385, 379, 365), (386, 358, 380), (388, 384, 385), (395, 388, 385), (395, 389, 390), (395, 390, 387), (395, 365, 391), (399, 391, 396), (402, 397, 398), (398, 393, 394), (403, 395, 399), (407, 395, 403), (343, 404, 401), (402, 398, 395), (405, 395, 406), (408, 406, 407), (343, 341, 404), (409, 405, 406), (448, 343, 402), (411, 409, 406), (413, 405, 410), (448, 348, 343), (414, 448, 402), (416, 405, 412), (417, 396, 391), (496, 424, 425), (496, 425, 419), (431, 419, 420), (432, 496, 419), (433, 496, 432), (434, 496, 433), (437, 228, 350), (438, 534, 351), (439, 228, 437), (441, 438, 448), (442, 228, 439), (446, 228, 442), (447, 443, 444), (448, 444, 441), (452, 449, 450), (450, 447, 448), (228, 445, 451), (453, 228, 451), (454, 456, 453), (448, 455, 450), (459, 228, 456), (460, 457, 458), (461, 228, 459), (463, 460, 458), (464, 228, 461), (465, 462, 463), (467, 228, 464), (448, 465, 463), (470, 299, 466), (474, 471, 472), (448, 472, 468), (299, 474, 448), (414, 405, 475), (490, 477, 481), (490, 482, 483), (490, 483, 484), (486, 484, 485), (487, 448, 490), (488, 448, 487), (495, 426, 427), (496, 428, 429), (496, 429, 430), (496, 430, 422), (487, 492, 493), (487, 493, 494), (487, 494, 495), (487, 495, 428), (487, 428, 496), (490, 486, 489), (487, 490, 491), (500, 487, 497), (436, 501, 435), (502, 496, 501), (503, 504, 502), (487, 496, 502), (505, 502, 504), (507, 508, 506), (509, 505, 508), (511, 487, 505), (513, 511, 512), (517, 487, 515), (519, 487, 517), (521, 487, 519), (522, 487, 521), (299, 448, 488), (523, 487, 498), (524, 525, 523), (525, 487, 523), (528, 529, 527), (530, 525, 529), (532, 525, 531), (533, 525, 532), (543, 274, 275), (544, 542, 543), (546, 544, 275), (546, 275, 273), (549, 547, 548), (549, 548, 546), (550, 1321, 549), (273, 550, 549), (273, 553, 554), (273, 554, 551), (608, 557, 555), (608, 555, 1322), (608, 559, 556), (608, 561, 558), (608, 563, 560), (608, 539, 537), (608, 537, 564), (565, 608, 273), (565, 273, 281), (565, 281, 295), (566, 565, 295), (571, 570, 298), (576, 573, 574), (585, 577, 578), (585, 581, 582), (585, 582, 580), (608, 541, 539), (608, 589, 541), (595, 592, 593), (608, 593, 591), (605, 597, 598), (605, 598, 599), (605, 599, 600), (608, 602, 595), (606, 603, 604), (608, 601, 602), (605, 606, 604), (608, 605, 601), (574, 572, 609), (605, 609, 607), (585, 576, 574), (585, 574, 605), (585, 605, 608), (610, 608, 565), (613, 567, 568), (613, 568, 612), (570, 569, 568), (614, 613, 570), (567, 614, 657), (615, 570, 571), (615, 571, 1332), (621, 617, 618), (622, 619, 620), (622, 620, 621), (629, 624, 622), (628, 625, 626), (629, 626, 624), (629, 630, 628), (637, 586, 587), (638, 636, 637), (585, 637, 587), (642, 639, 640), (585, 641, 642), (649, 643, 644), (621, 616, 645), (646, 621, 645), (647, 621, 646), (621, 647, 648), (621, 648, 649), (650, 649, 585), (629, 622, 621), (650, 635, 634), (671, 650, 585), (653, 585, 610), (655, 611, 566), (654, 611, 655), (656, 566, 567), (660, 657, 570), (711, 615, 1345), (652, 661, 651), (662, 652, 666), (662, 664, 652), (662, 665, 664), (671, 666, 650), (667, 668, 666), (669, 670, 667), (671, 673, 672), (671, 674, 673), (676, 677, 675), (671, 679, 676), (671, 683, 682), (671, 687, 686), (671, 688, 687), (703, 671, 653), (693, 690, 689), (692, 694, 700), (692, 701, 693), (703, 692, 671), (703, 699, 692), (704, 653, 610), (705, 610, 611), (705, 611, 654), (706, 655, 566), (707, 656, 658), (708, 656, 707), (709, 656, 708), (710, 656, 709), (707, 658, 659), (709, 708, 659), (716, 712, 713), (703, 713, 714), (719, 715, 716), (703, 718, 719), (703, 720, 721), (703, 721, 717), (725, 722, 723), (703, 723, 724), (703, 726, 725), (729, 728, 703), (733, 729, 730), (732, 730, 731), (737, 735, 733), (737, 733, 732), (703, 691, 702), (738, 703, 653), (742, 731, 739), (737, 742, 740), (738, 740, 741), (746, 744, 743), (748, 704, 745), (751, 704, 747), (753, 749, 750), (755, 738, 704), (754, 752, 749), (756, 755, 704), (1325, 704, 752), (758, 738, 755), (761, 738, 757), (1326, 760, 761), (764, 738, 762), (767, 704, 705), (769, 766, 705), (772, 767, 705), (779, 770, 771), (781, 704, 770), (783, 743, 780), (784, 705, 654), (785, 769, 705), (784, 792, 705), (654, 794, 793), (797, 654, 706), (800, 798, 797), (801, 799, 800), (803, 801, 800), (806, 804, 803), (807, 805, 806), (803, 807, 806), (810, 809, 803), (803, 797, 706), (812, 811, 706), (811, 812, 813), (815, 811, 814), (815, 813, 706), (817, 706, 656), (817, 656, 710), (819, 710, 660), (817, 818, 819), (820, 660, 711), (825, 827, 823), (828, 824, 737), (828, 830, 824), (834, 737, 738), (837, 738, 835), (838, 737, 834), (839, 834, 738), (842, 738, 837), (844, 840, 841), (737, 845, 843), (838, 847, 737), (834, 848, 838), (851, 834, 839), (834, 853, 852), (856, 857, 855), (862, 763, 764), (863, 738, 861), (866, 864, 865), (803, 865, 810), (871, 869, 870), (871, 870, 803), (803, 872, 871), (877, 875, 876), (876, 874, 803), (876, 879, 877), (876, 880, 879), (881, 876, 803), (881, 885, 883), (886, 815, 817), (890, 819, 888), (891, 819, 890), (820, 891, 890), (889, 888, 820), (881, 892, 885), (881, 896, 894), (881, 897, 896), (881, 901, 899), (881, 902, 901), (904, 905, 903), (910, 906, 881), (881, 803, 815), (913, 881, 815), (916, 915, 881), (917, 881, 913), (921, 913, 914), (922, 881, 915), (923, 916, 881), (924, 881, 917), (925, 917, 918), (926, 919, 913), (927, 815, 886), (927, 913, 815), (914, 913, 927), (927, 931, 930), (928, 927, 886), (933, 891, 932), (912, 935, 911), (936, 912, 910), (938, 910, 881), (941, 881, 922), (944, 931, 927), (944, 945, 943), (927, 950, 948), (927, 951, 950), (927, 952, 951), (927, 955, 953), (956, 954, 955), (957, 956, 955), (928, 955, 927), (960, 958, 959), (928, 959, 957), (963, 961, 962), (928, 962, 960), (967, 928, 887), (968, 891, 933), (971, 970, 968), (972, 968, 969), (973, 971, 972), (974, 970, 973), (974, 973, 934), (1010, 975, 976), (1010, 976, 977), (1010, 979, 980), (983, 981, 982), (1010, 982, 978), (986, 984, 985), (992, 990, 991), (999, 993, 994), (999, 994, 995), (1002, 996, 997), (1006, 1000, 1001), (1010, 1002, 998), (1010, 998, 999), (1010, 1004, 1005), (1010, 1005, 1006), (1010, 1006, 1002), (1011, 1007, 1008), (1009, 1004, 1010), (1010, 1011, 1009), (1013, 965, 966), (1015, 1013, 928), (1016, 1015, 928), (1012, 992, 1016), (1018, 967, 1017), (1019, 1017, 1327), (1020, 1017, 1019), (1020, 974, 934), (1019, 1327, 1020), (1024, 1022, 1010), (1025, 1023, 1024), (1028, 1027, 1024), (1031, 1029, 1030), (1045, 1030, 1028), (1036, 1034, 1035), (1035, 1033, 1045), (1024, 1010, 1012), (1040, 1018, 1017), (1041, 1017, 1020), (1042, 1040, 1041), (1329, 1041, 1328), (1328, 1041, 1020), (1045, 1039, 1035), (1046, 1043, 1044), (1045, 1048, 1046), (1045, 1050, 1049), (1045, 1051, 1050), (1053, 1054, 1052), (1045, 1057, 1055), (1045, 1058, 1057), (1045, 1060, 1059), (1045, 1063, 1062), (1120, 1045, 1024), (1045, 1065, 1064), (1045, 1066, 1065), (1045, 1069, 1067), (1045, 1071, 1070), (1073, 1074, 1072), (1113, 1068, 1120), (1120, 1024, 1012), (1121, 1018, 1040), (1120, 1018, 1121), (1078, 1040, 1042), (1079, 1040, 1078), (1080, 1077, 1081), (1042, 1329, 1328), (1079, 1078, 1081), (1082, 1081, 1573), (1092, 1085, 1086), (1092, 1086, 1087), (1096, 1088, 1089), (1097, 1089, 1090), (1097, 1090, 1091), (1101, 1098, 1099), (1095, 1100, 1094), (1103, 1096, 1097), (1103, 1097, 1092), (1103, 1101, 1095), (1119, 1103, 1092), (1104, 1102, 1103), (1152, 1104, 1103), (1113, 1108, 1112), (1113, 1109, 1110), (1092, 1105, 1106), (1114, 1092, 1106), (1092, 1117, 1118), (1092, 1087, 1115), (1092, 1115, 1116), (1092, 1116, 1117), (1122, 1121, 1077), (1124, 1077, 1080), (1123, 1124, 1081), (1131, 1081, 1082), (1133, 1082, 1127), (1135, 1126, 1082), (1139, 1123, 1128), (1141, 1123, 1138), (1142, 1123, 1141), (1143, 1125, 1142), (1145, 1125, 1143), (1147, 1125, 1145), (1148, 1125, 1146), (1153, 1155, 1152), (1103, 1157, 1156), (1159, 1160, 1158), (1163, 1103, 1119), (1162, 1164, 1161), (1119, 1167, 1163), (1170, 1119, 1169), (1119, 1168, 1167), (1172, 1173, 1171), (1170, 1177, 1176), (1169, 1179, 1170), (1189, 1119, 1193), (1180, 1181, 1169), (1119, 1183, 1175), (1186, 1119, 1189), (1119, 1185, 1184), (1190, 1192, 1189), (1193, 1119, 1120), (1194, 1189, 1193), (1190, 1189, 1194), (1194, 1195, 1190), (1198, 1193, 1120), (1202, 1199, 1197), (1122, 1203, 1201), (1208, 1123, 1207), (1210, 1123, 1208), (1211, 1123, 1209), (1212, 1122, 1123), (1214, 1123, 1211), (1216, 1212, 1213), (1217, 1212, 1216), (1222, 1122, 1218), (1226, 1122, 1224), (1229, 1122, 1226), (1207, 1125, 1148), (1196, 1232, 1194), (1193, 1237, 1235), (1242, 1243, 1241), (1198, 1244, 1236), (1198, 1247, 1246), (1249, 1250, 1198), (1255, 1198, 1197), (1198, 1261, 1259), (1263, 1252, 1198), (1265, 1198, 1253), (1268, 1266, 1252), (1271, 1197, 1199), (1272, 1202, 1200), (1278, 1270, 1271), (1281, 1276, 1277), (1282, 1197, 1279), (1206, 1274, 1205), (1284, 1286, 1283), (1122, 1288, 1284), (1290, 1291, 1289), (1122, 1295, 1292), (1122, 1296, 1295), (1122, 1300, 1299), (1302, 1303, 1301), (1305, 1122, 1227), (1307, 1122, 1305), (1309, 1122, 1307), (1310, 1122, 1308), (1313, 1122, 1310), (1316, 1311, 1312), (1318, 1311, 1315), (1318, 1319, 1311), (1333, 488, 525), (1332, 299, 488), (1335, 525, 1334), (1337, 1333, 1336), (1338, 1332, 1333), (1340, 1338, 1339), (1344, 1338, 1342), (1339, 1338, 1344), (1339, 1344, 1343), (1346, 1338, 1341), (1347, 1338, 1346), (1348, 1338, 1347), (1352, 1338, 1348), (1350, 1347, 1349), (1348, 1347, 1350), (1351, 1352, 1348), (1354, 1352, 1351), (1355, 1352, 1354), (1356, 1352, 1355), (1352, 1353, 1357), (1388, 1371, 1359), (1388, 1359, 1360), (1388, 1360, 1361), (1388, 1361, 1362), (1388, 1362, 1363), (1388, 1363, 1364), (1388, 1364, 1365), (1388, 1365, 1366), (1388, 1366, 1367), (1388, 1367, 1368), (1388, 1368, 1369), (1372, 1369, 1370), (1388, 1373, 1374), (1388, 1374, 1375), (1388, 1375, 1376), (1388, 1376, 1377), (1388, 1377, 1378), (1388, 1378, 1379), (1388, 1379, 1380), (1388, 1380, 1381), (1388, 1381, 1382), (1388, 1382, 1383), (1388, 1383, 1384), (1388, 1384, 1385), (1389, 1385, 1386), (1389, 1386, 1387), (1390, 1389, 1387), (1389, 1390, 1392), (1393, 1389, 1392), (1395, 1397, 1394), (1399, 1397, 1398), (1389, 1396, 1397), (1389, 1397, 1399), (1402, 1389, 1399), (1403, 1389, 1402), (1404, 1407, 1403), (1409, 1405, 1406), (1415, 1411, 1412), (1416, 1414, 1415), (1417, 1414, 1416), (1419, 1414, 1418), (1420, 1414, 1419), (1421, 1424, 1420), (1432, 1422, 1423), (1432, 1423, 1414), (1426, 1432, 1425), (1427, 1432, 1426), (1429, 1432, 1428), (1430, 1432, 1429), (1432, 1401, 1431), (1414, 1424, 1432), (1436, 1437, 1435), (1438, 1432, 1434), (1439, 1434, 1437), (1441, 1432, 1440), (1433, 1432, 1441), (1442, 1443, 1433), (1444, 821, 711), (1448, 1444, 1445), (1449, 1446, 1447), (1451, 1448, 1445), (820, 821, 1448), (1451, 1449, 1450), (1452, 711, 1352), (1456, 1447, 1452), (1457, 1452, 1453), (1459, 1453, 1454), (1460, 1455, 1456), (1451, 1450, 1455), (1460, 1456, 1457), (1460, 1457, 1458), (1460, 1458, 1459), (1464, 1454, 1461), (1466, 1461, 1462), (1468, 1462, 1463), (1460, 1459, 1464), (1460, 1464, 1465), (1460, 1465, 1466), (1460, 1466, 1467), (1469, 1467, 1468), (1470, 1352, 1388), (1470, 1463, 1352), (1469, 1468, 1470), (1470, 1388, 1389), (1432, 1389, 1410), (1471, 1470, 1389), (1475, 1433, 1443), (1472, 1432, 1433), (1476, 1433, 1475), (1478, 1432, 1477), (1479, 1432, 1478), (1480, 1432, 1479), (1481, 1432, 1480), (1483, 1471, 1482), (1484, 1471, 1483), (1485, 1471, 1484), (1486, 1471, 1485), (934, 820, 1451), (1489, 1471, 1487), (1490, 1471, 1489), (1491, 1471, 1490), (1492, 1471, 1491), (1493, 1471, 1492), (1494, 1471, 1493), (1495, 1471, 1494), (1497, 1471, 1495), (1498, 1471, 1497), (1499, 1471, 1498), (1500, 1471, 1499), (1502, 1471, 1501), (1503, 1471, 1502), (1504, 1471, 1503), (1505, 1460, 1469), (1505, 1470, 1506), (1506, 1470, 1471), (1507, 1506, 1471), (1509, 1471, 1504), (1511, 1471, 1510), (1512, 1471, 1511), (1513, 1507, 1512), (1514, 1507, 1513), (1515, 1507, 1514), (1516, 1507, 1515), (1519, 1506, 1518), (1520, 1506, 1519), (1521, 1506, 1520), (1522, 1506, 1521), (1523, 1506, 1522), (1524, 934, 1460), (1524, 1460, 1505), (1525, 1505, 1506), (1527, 1506, 1526), (1528, 1506, 1527), (1529, 1506, 1528), (1530, 1506, 1529), (1531, 1506, 1530), (1533, 1506, 1531), (1534, 1506, 1533), (1535, 1532, 1534), (1537, 1532, 1535), (1536, 1537, 1538), (1540, 1541, 1536), (1541, 1542, 1536), (1543, 1532, 1542), (1544, 1532, 1543), (1545, 1506, 1523), (1550, 1574, 1525), (1554, 1532, 1544), (1555, 1532, 1554), (1556, 1532, 1555), (1558, 1532, 1556), (1560, 1558, 1559), (1561, 1557, 1560), (1562, 1557, 1561), (1563, 1557, 1562), (1564, 1557, 1563), (1565, 1557, 1564), (1566, 1557, 1565), (1567, 1557, 1566), (1569, 1557, 1567), (1570, 1558, 1556), (1573, 1020, 1524), (1549, 1579, 1578), (1574, 1550, 1575), (1549, 1583, 1581), (1585, 1574, 1582), (1587, 1574, 1585), (1588, 1574, 1587), (1589, 1574, 1588), (1590, 1574, 1589), (1591, 1574, 1590), (1592, 1574, 1591), (1594, 1574, 1592), (1598, 1574, 1593), (1598, 1593, 1595), (1596, 1598, 1595), (1597, 1599, 1596), (1604, 1549, 1602), (1605, 1602, 1552), (1611, 1549, 1604), (1549, 1612, 1586), (1613, 1607, 1549), (1615, 1609, 1610), (1549, 1617, 1616), (1619, 1549, 1607), (1620, 1613, 1614), (1618, 1621, 1617), (1623, 1619, 1607), (1622, 1624, 1618), (1629, 1624, 1628), (1635, 1552, 1553), (1552, 1606, 1603), (1633, 1639, 1552), (1640, 1633, 1552), (1634, 1641, 1552), (1643, 1552, 1557), (1557, 1645, 1643), (1557, 1648, 1646), (1557, 1653, 1650), (1557, 1654, 1653), (1557, 1658, 1656), (1647, 1659, 1557), (1660, 1662, 1659), (1664, 1666, 1663), (1667, 1664, 1665), (1571, 1557, 1568), (1572, 1668, 1571), (1669, 1557, 1668), (1670, 1557, 1669), (1671, 1647, 1670), (1672, 1647, 1671), (1673, 1647, 1672), (1674, 1647, 1673), (1676, 1674, 1675), (1601, 1677, 1600), (1678, 1598, 1677), (1679, 1598, 1678), (1680, 1681, 1679), (1682, 1598, 1679), (1682, 1679, 1681), (1684, 1682, 1683), (1685, 1682, 1684), (1598, 1682, 1685), (1686, 1683, 1682), (1687, 1688, 1685), (1690, 1691, 1689), (1692, 1598, 1691), (1693, 1598, 1692), (1694, 1695, 1693), (1696, 1693, 1695), (1598, 1693, 1696), (1697, 1698, 1696), (1699, 1082, 1573), (1705, 1082, 1699), (1707, 1699, 1573), (1708, 1702, 1573), (1713, 1082, 1705), (1711, 1714, 1710), (1717, 1573, 1598), (1719, 1718, 1573), (1719, 1721, 1718), (1722, 1723, 1719), (1573, 1724, 1722), (1573, 1725, 1724), (1728, 1730, 1727), (1717, 1732, 1728), (1717, 1735, 1733), (1717, 1736, 1735), (1738, 1717, 1598), (1738, 1598, 1739), (1740, 1598, 1698), (1742, 1743, 1741), (1745, 1746, 1744), (1747, 1598, 1746), (1748, 1598, 1747), (1749, 1598, 1748), (1750, 1598, 1749), (1752, 1598, 1750), (1753, 1598, 1751), (1754, 1739, 1753), (1755, 1739, 1754), (1756, 1739, 1755), (1757, 1739, 1756), (1761, 1759, 1717), (1761, 1764, 1762), (1761, 1771, 1769), (1772, 1773, 1771), (1761, 1717, 1738), (1761, 1776, 1774), (1761, 1777, 1776), (1761, 1779, 1778), (1761, 1782, 1781), (1783, 1738, 1739), (1786, 1783, 1785), (1790, 1784, 1783), (1792, 1789, 1784), (1793, 1788, 1738), (1795, 1738, 1789), (1797, 1793, 1794), (1800, 1739, 1799), (1801, 1783, 1800), (1802, 1783, 1801), (1803, 1783, 1802), (1805, 1783, 1803), (1806, 1783, 1804), (1810, 1807, 1808), (1812, 1806, 1807), (1761, 1814, 1813), (1816, 1817, 1815), (1761, 1819, 1816), (1820, 1822, 1819), (1761, 1825, 1820), (1827, 1761, 1821), (1828, 1821, 1823), (1832, 1826, 1827), (1831, 1833, 1830), (1836, 1761, 1787), (1837, 1787, 1788), (1839, 1761, 1835), (1840, 1835, 1836), (1842, 1839, 1835), (1843, 1821, 1841), (57, 54, 51), (58, 57, 51), (50, 54, 59), (63, 50, 61), (375, 369, 378), (377, 369, 375), (371, 370, 376), (373, 377, 370), (472, 471, 469), (479, 405, 415), (475, 405, 479), (476, 475, 479), (535, 476, 479), (536, 480, 415), (481, 477, 478), (490, 481, 482), (692, 700, 701), (696, 695, 692), (692, 699, 696), (702, 697, 698), (702, 698, 699), (858, 859, 834), (860, 856, 855), (1112, 1111, 1076), (1113, 1112, 1076), (1113, 1110, 1108), (1092, 1114, 1113), (1539, 1538, 1537), (1576, 1551, 1549), (1549, 1578, 1576), (1580, 1575, 1550), (1628, 1624, 1622), (1627, 1626, 1624), (10, 6, 1), (5, 9, 4), (9, 12, 7), (110, 9, 5), (9, 15, 12), (15, 18, 14), (24, 23, 19), (29, 28, 22), (24, 30, 29), (34, 33, 27), (29, 34, 28), (36, 35, 30), (33, 39, 32), (38, 43, 37), (45, 44, 33), (50, 49, 42), (39, 50, 38), (44, 51, 33), (10, 47, 48), (50, 10, 49), (54, 50, 39), (51, 54, 39), (56, 55, 44), (10, 0, 52), (60, 61, 50), (63, 65, 50), (50, 110, 10), (65, 67, 66), (72, 73, 36), (75, 82, 74), (94, 90, 76), (79, 94, 78), (86, 83, 85), (98, 101, 97), (110, 100, 101), (103, 106, 102), (110, 109, 106), (109, 113, 108), (110, 113, 109), (112, 115, 111), (113, 118, 112), (118, 120, 116), (120, 300, 119), (120, 91, 300), (18, 123, 17), (123, 126, 122), (126, 127, 125), (127, 95, 96), (127, 110, 95), (301, 132, 130), (134, 135, 131), (141, 142, 140), (142, 144, 131), (145, 147, 144), (146, 149, 147), (148, 150, 149), (152, 153, 131), (154, 155, 153), (164, 162, 163), (189, 173, 170), (189, 176, 173), (189, 178, 176), (178, 182, 180), (182, 184, 181), (189, 183, 184), (189, 188, 185), (189, 187, 188), (189, 193, 191), (189, 197, 193), (189, 198, 194), (189, 161, 198), (189, 162, 165), (189, 199, 93), (94, 189, 83), (199, 171, 169), (91, 94, 80), (200, 201, 110), (131, 200, 128), (131, 204, 200), (204, 201, 202), (265, 203, 204), (205, 265, 131), (155, 131, 153), (158, 206, 157), (207, 208, 131), (209, 213, 208), (212, 214, 213), (219, 227, 218), (227, 213, 218), (227, 205, 213), (236, 232, 233), (262, 236, 234), (236, 238, 235), (240, 242, 239), (240, 244, 242), (168, 166, 167), (262, 248, 246), (262, 247, 248), (250, 252, 249), (262, 252, 250), (254, 256, 253), (262, 256, 254), (256, 258, 255), (262, 260, 258), (261, 231, 229), (262, 234, 231), (263, 262, 189), (265, 91, 201), (269, 271, 268), (273, 272, 271), (281, 279, 277), (262, 281, 238), (281, 278, 279), (281, 283, 278), (285, 282, 283), (281, 288, 286), (288, 290, 287), (281, 289, 290), (281, 293, 289), (273, 269, 294), (295, 281, 262), (296, 264, 91), (316, 315, 303), (317, 316, 304), (311, 321, 310), (314, 312, 313), (322, 314, 316), (321, 323, 320), (312, 321, 311), (323, 307, 318), (324, 321, 312), (325, 324, 314), (326, 325, 314), (329, 328, 326), (331, 330, 325), (333, 332, 324), (334, 333, 324), (323, 228, 307), (336, 228, 323), (337, 336, 335), (345, 344, 228), (346, 345, 342), (350, 228, 344), (448, 351, 349), (354, 356, 355), (317, 361, 322), (365, 364, 355), (360, 366, 358), (362, 368, 322), (376, 370, 377), (371, 374, 373), (365, 379, 364), (366, 380, 358), (382, 381, 368), (383, 382, 369), (386, 365, 358), (395, 387, 388), (365, 395, 385), (395, 394, 389), (393, 398, 392), (399, 395, 391), (395, 398, 394), (401, 404, 400), (407, 406, 395), (404, 341, 338), (402, 343, 401), (405, 402, 395), (409, 410, 405), (413, 412, 405), (405, 414, 402), (416, 415, 405), (418, 406, 408), (422, 430, 421), (496, 423, 424), (431, 432, 419), (434, 435, 496), (448, 438, 351), (440, 439, 437), (446, 445, 228), (448, 447, 444), (450, 455, 452), (453, 456, 228), (448, 458, 455), (448, 463, 458), (466, 299, 228), (467, 466, 228), (448, 468, 465), (470, 473, 299), (448, 474, 472), (473, 474, 299), (480, 479, 415), (490, 414, 477), (486, 490, 484), (490, 448, 414), (428, 495, 427), (423, 496, 422), (487, 491, 492), (499, 498, 487), (500, 499, 487), (435, 501, 496), (505, 487, 502), (504, 506, 505), (506, 508, 505), (510, 505, 509), (512, 511, 505), (514, 513, 512), (515, 487, 511), (516, 511, 513), (518, 517, 515), (520, 519, 517), (522, 497, 487), (525, 488, 487), (526, 527, 525), (527, 529, 525), (531, 525, 530), (539, 541, 538), (273, 275, 272), (275, 544, 543), (546, 548, 545), (273, 549, 546), (273, 552, 550), (273, 551, 552), (273, 1322, 553), (555, 557, 1323), (608, 556, 557), (273, 608, 1322), (608, 558, 559), (608, 560, 561), (563, 564, 562), (608, 564, 563), (296, 295, 264), (296, 566, 295), (567, 566, 296), (568, 567, 296), (298, 570, 568), (571, 298, 299), (576, 578, 575), (585, 580, 577), (576, 585, 578), (580, 582, 579), (585, 584, 581), (585, 583, 584), (541, 589, 540), (608, 588, 589), (591, 593, 590), (608, 591, 588), (608, 595, 593), (595, 602, 594), (605, 596, 597), (601, 605, 600), (605, 604, 596), (607, 1324, 606), (605, 607, 606), (605, 574, 609), (611, 610, 565), (566, 611, 565), (612, 568, 569), (614, 567, 613), (570, 612, 569), (570, 613, 612), (657, 614, 570), (621, 620, 617), (624, 626, 623), (628, 627, 625), (629, 628, 626), (629, 632, 631), (632, 634, 633), (585, 587, 583), (585, 638, 637), (585, 640, 638), (585, 642, 640), (585, 644, 641), (585, 649, 644), (621, 618, 616), (650, 621, 649), (650, 629, 621), (650, 632, 629), (632, 650, 634), (666, 652, 650), (650, 651, 635), (650, 652, 651), (653, 671, 585), (610, 585, 608), (657, 656, 567), (658, 656, 657), (659, 658, 657), (615, 660, 570), (652, 664, 663), (671, 667, 666), (671, 669, 667), (671, 672, 669), (671, 675, 674), (671, 676, 675), (676, 679, 678), (671, 680, 679), (681, 680, 671), (671, 682, 681), (671, 684, 683), (685, 684, 671), (671, 686, 685), (671, 689, 688), (671, 693, 689), (692, 693, 671), (692, 695, 694), (703, 702, 699), (705, 704, 610), (706, 654, 655), (656, 706, 566), (710, 659, 657), (659, 708, 707), (660, 710, 657), (710, 709, 659), (711, 660, 615), (703, 716, 713), (703, 719, 716), (703, 717, 718), (703, 724, 720), (703, 725, 723), (703, 727, 726), (703, 728, 727), (730, 729, 703), (731, 730, 703), (732, 733, 730), (733, 734, 729), (733, 735, 734), (737, 736, 735), (703, 714, 691), (739, 731, 703), (740, 739, 703), (741, 740, 703), (738, 741, 703), (742, 732, 731), (740, 742, 739), (742, 737, 732), (738, 737, 740), (743, 744, 704), (744, 745, 704), (704, 738, 653), (748, 747, 704), (750, 749, 704), (751, 750, 704), (749, 752, 704), (1325, 756, 704), (758, 757, 738), (759, 758, 755), (761, 760, 738), (760, 762, 738), (764, 763, 738), (765, 764, 762), (766, 768, 705), (771, 770, 704), (767, 771, 704), (773, 772, 705), (774, 773, 705), (775, 774, 705), (776, 775, 705), (777, 776, 705), (778, 777, 705), (768, 778, 705), (780, 743, 704), (781, 780, 704), (782, 781, 770), (786, 785, 705), (787, 786, 705), (788, 787, 705), (789, 788, 705), (790, 789, 705), (791, 790, 705), (792, 791, 705), (654, 793, 784), (654, 795, 794), (654, 796, 795), (797, 796, 654), (803, 800, 797), (803, 802, 801), (803, 804, 802), (803, 808, 807), (803, 809, 808), (811, 803, 706), (813, 812, 706), (814, 811, 813), (815, 803, 811), (816, 815, 706), (815, 814, 813), (817, 816, 706), (817, 815, 816), (818, 817, 710), (819, 818, 710), (820, 819, 660), (821, 820, 711), (737, 822, 736), (737, 823, 822), (825, 823, 737), (824, 825, 737), (823, 827, 826), (824, 830, 829), (737, 831, 828), (737, 832, 831), (737, 833, 832), (836, 835, 738), (840, 839, 738), (841, 840, 738), (842, 841, 738), (737, 843, 833), (737, 846, 845), (737, 847, 846), (834, 849, 848), (834, 850, 849), (834, 852, 850), (834, 854, 853), (859, 854, 834), (855, 858, 834), (834, 860, 855), (763, 861, 738), (863, 836, 738), (803, 866, 865), (803, 867, 866), (803, 868, 867), (803, 870, 868), (803, 873, 872), (803, 874, 873), (877, 879, 878), (881, 880, 876), (881, 882, 880), (881, 883, 882), (883, 885, 884), (819, 887, 817), (887, 886, 817), (888, 819, 820), (889, 890, 888), (820, 890, 889), (881, 893, 892), (881, 894, 893), (894, 896, 895), (898, 897, 881), (881, 899, 898), (899, 901, 900), (902, 904, 903), (881, 904, 902), (881, 906, 904), (910, 907, 906), (910, 908, 907), (908, 910, 909), (910, 912, 911), (918, 917, 913), (919, 918, 913), (921, 920, 913), (924, 923, 881), (927, 929, 914), (927, 930, 929), (887, 928, 886), (891, 887, 819), (934, 891, 820), (934, 932, 891), (934, 933, 932), (937, 936, 910), (938, 937, 910), (939, 938, 881), (940, 939, 881), (941, 940, 881), (942, 941, 922), (931, 944, 943), (944, 947, 946), (927, 947, 944), (927, 948, 947), (948, 950, 949), (927, 953, 952), (928, 957, 955), (928, 960, 959), (928, 963, 962), (928, 964, 963), (928, 966, 964), (968, 970, 891), (970, 887, 891), (972, 971, 968), (973, 970, 971), (970, 1017, 887), (934, 968, 933), (934, 969, 968), (934, 972, 969), (934, 973, 972), (1010, 980, 975), (1010, 978, 979), (1010, 983, 982), (1010, 985, 983), (1010, 986, 985), (1010, 987, 986), (992, 999, 990), (999, 998, 993), (998, 1002, 997), (1002, 1006, 1001), (992, 1010, 999), (1004, 1009, 1003), (1009, 1011, 1008), (1012, 1010, 992), (1011, 1010, 977), (928, 1013, 966), (1015, 1016, 1014), (1016, 988, 989), (1016, 992, 988), (1012, 1016, 928), (967, 1012, 928), (1017, 967, 887), (974, 1017, 970), (1327, 1017, 974), (1020, 1327, 974), (1010, 1021, 987), (1010, 1022, 1021), (1024, 1026, 1025), (1024, 1027, 1026), (1045, 1031, 1030), (1045, 1028, 1024), (1045, 1032, 1031), (1045, 1033, 1032), (1035, 1037, 1036), (1035, 1038, 1037), (1035, 1039, 1038), (1018, 1012, 967), (1041, 1040, 1017), (1329, 1042, 1041), (1045, 1044, 1039), (1045, 1046, 1044), (1046, 1048, 1047), (1045, 1049, 1048), (1045, 1052, 1051), (1045, 1053, 1052), (1055, 1053, 1045), (1055, 1057, 1056), (1045, 1059, 1058), (1045, 1061, 1060), (1045, 1062, 1061), (1045, 1064, 1063), (1045, 1067, 1066), (1120, 1068, 1045), (1045, 1070, 1069), (1045, 1072, 1071), (1045, 1073, 1072), (1068, 1073, 1045), (1068, 1076, 1075), (1068, 1113, 1076), (1018, 1120, 1012), (1077, 1121, 1040), (1079, 1077, 1040), (1081, 1077, 1079), (1020, 1042, 1328), (1081, 1042, 1020), (1573, 1081, 1020), (1081, 1078, 1042), (1085, 1097, 1084), (1097, 1096, 1089), (1092, 1097, 1085), (1094, 1100, 1093), (1100, 1101, 1099), (1095, 1101, 1100), (1103, 1095, 1096), (1103, 1102, 1101), (1152, 1150, 1104), (1112, 1108, 1107), (1113, 1114, 1109), (1092, 1118, 1105), (1115, 1087, 1083), (1120, 1092, 1113), (1120, 1119, 1092), (1124, 1123, 1077), (1123, 1122, 1077), (1081, 1124, 1080), (1126, 1127, 1082), (1128, 1123, 1081), (1129, 1128, 1081), (1130, 1129, 1081), (1131, 1130, 1081), (1132, 1131, 1082), (1133, 1132, 1082), (1134, 1133, 1127), (1136, 1135, 1082), (1137, 1136, 1082), (1139, 1138, 1123), (1140, 1139, 1128), (1142, 1125, 1123), (1144, 1143, 1142), (1147, 1146, 1125), (1330, 1147, 1145), (1104, 1150, 1149), (1150, 1152, 1151), (1103, 1153, 1152), (1152, 1155, 1154), (1103, 1156, 1153), (1103, 1158, 1157), (1103, 1159, 1158), (1103, 1161, 1159), (1103, 1162, 1161), (1163, 1162, 1103), (1163, 1166, 1165), (1163, 1167, 1166), (1119, 1171, 1168), (1119, 1172, 1171), (1119, 1174, 1172), (1119, 1176, 1174), (1170, 1176, 1119), (1119, 1175, 1169), (1170, 1179, 1178), (1175, 1180, 1169), (1175, 1183, 1182), (1119, 1184, 1183), (1119, 1186, 1185), (1186, 1188, 1187), (1186, 1189, 1188), (1189, 1192, 1191), (1193, 1196, 1194), (1197, 1198, 1120), (1121, 1197, 1120), (1122, 1197, 1121), (1122, 1201, 1197), (1200, 1202, 1197), (1201, 1200, 1197), (1122, 1204, 1203), (1122, 1205, 1204), (1122, 1206, 1205), (1207, 1123, 1125), (1210, 1209, 1123), (1213, 1212, 1123), (1214, 1213, 1123), (1215, 1214, 1211), (1331, 1216, 1213), (1218, 1122, 1212), (1219, 1218, 1212), (1220, 1218, 1219), (1222, 1221, 1122), (1223, 1222, 1218), (1224, 1122, 1221), (1225, 1224, 1221), (1228, 1227, 1122), (1229, 1228, 1122), (1230, 1229, 1226), (1231, 1208, 1207), (1193, 1233, 1196), (1193, 1234, 1233), (1193, 1235, 1234), (1198, 1236, 1193), (1193, 1238, 1237), (1193, 1239, 1238), (1193, 1240, 1239), (1193, 1241, 1240), (1193, 1242, 1241), (1236, 1242, 1193), (1198, 1245, 1244), (1198, 1246, 1245), (1198, 1248, 1247), (1259, 1249, 1198), (1198, 1250, 1248), (1249, 1251, 1250), (1259, 1258, 1249), (1254, 1253, 1198), (1255, 1254, 1198), (1256, 1255, 1197), (1257, 1256, 1197), (1259, 1261, 1260), (1198, 1262, 1261), (1198, 1266, 1262), (1252, 1266, 1198), (1264, 1263, 1198), (1265, 1264, 1198), (1268, 1267, 1266), (1270, 1269, 1197), (1271, 1270, 1197), (1273, 1272, 1200), (1276, 1275, 1197), (1277, 1276, 1197), (1269, 1277, 1197), (1280, 1279, 1197), (1275, 1280, 1197), (1282, 1257, 1197), (1122, 1283, 1206), (1284, 1283, 1122), (1283, 1286, 1285), (1284, 1288, 1287), (1122, 1289, 1288), (1122, 1290, 1289), (1292, 1290, 1122), (1292, 1294, 1293), (1292, 1295, 1294), (1122, 1297, 1296), (1122, 1298, 1297), (1122, 1299, 1298), (1122, 1301, 1300), (1122, 1302, 1301), (1311, 1302, 1122), (1306, 1305, 1227), (1309, 1308, 1122), (1312, 1311, 1122), (1313, 1312, 1122), (1314, 1313, 1310), (1316, 1315, 1311), (1317, 1316, 1312), (1311, 1319, 1304), (1318, 1320, 1319), (1332, 571, 299), (1333, 1332, 488), (1334, 525, 533), (1335, 1333, 525), (1336, 1333, 1335), (1345, 615, 1332), (1341, 1338, 1340), (1342, 1338, 1333), (1338, 1345, 1332), (1352, 711, 1345), (1352, 1345, 1338), (1356, 1353, 1352), (1357, 1358, 1352), (1358, 1371, 1352), (1372, 1388, 1369), (1388, 1352, 1371), (1373, 1388, 1372), (1389, 1388, 1385), (1391, 1392, 1390), (1393, 1396, 1389), (1394, 1397, 1396), (1400, 1402, 1399), (1403, 1407, 1389), (1408, 1410, 1407), (1410, 1389, 1407), (1432, 1410, 1409), (1415, 1414, 1411), (1414, 1423, 1413), (1418, 1414, 1417), (1420, 1424, 1414), (1432, 1431, 1422), (1425, 1432, 1424), (1428, 1432, 1427), (1432, 1406, 1401), (1432, 1409, 1406), (1435, 1437, 1434), (1439, 1438, 1434), (1440, 1432, 1438), (1445, 1444, 711), (1446, 1445, 711), (1447, 1446, 711), (1448, 821, 1444), (1449, 1445, 1446), (1450, 1449, 1447), (1449, 1451, 1445), (1451, 820, 1448), (1452, 1447, 711), (1453, 1452, 1352), (1454, 1453, 1352), (1455, 1450, 1447), (1456, 1455, 1447), (1457, 1456, 1452), (1458, 1457, 1453), (1459, 1458, 1453), (1460, 1451, 1455), (1461, 1454, 1352), (1462, 1461, 1352), (1463, 1462, 1352), (1464, 1459, 1454), (1465, 1464, 1461), (1466, 1465, 1461), (1467, 1466, 1462), (1468, 1467, 1462), (1469, 1460, 1467), (1470, 1468, 1463), (1432, 1471, 1389), (1473, 1471, 1432), (1476, 1472, 1433), (1477, 1432, 1472), (1481, 1473, 1432), (1482, 1471, 1473), (1486, 1474, 1471), (1487, 1471, 1474), (1460, 934, 1451), (1470, 1505, 1469), (1496, 1495, 1494), (1500, 1488, 1471), (1501, 1471, 1488), (1509, 1508, 1471), (1510, 1471, 1508), (1512, 1507, 1471), (1517, 1507, 1516), (1518, 1506, 1507), (1525, 1524, 1505), (1552, 1525, 1506), (1532, 1552, 1506), (1534, 1532, 1506), (1537, 1536, 1532), (1542, 1532, 1536), (1545, 1526, 1506), (1546, 1545, 1523), (1547, 1531, 1530), (1548, 1533, 1531), (1524, 1020, 934), (1525, 1574, 1524), (1551, 1550, 1525), (1549, 1551, 1525), (1552, 1549, 1525), (1558, 1557, 1532), (1560, 1557, 1558), (1557, 1552, 1532), (1569, 1568, 1557), (1574, 1573, 1524), (1576, 1578, 1577), (1549, 1581, 1579), (1582, 1574, 1575), (1549, 1584, 1583), (1594, 1593, 1574), (1596, 1599, 1598), (1599, 1600, 1598), (1602, 1549, 1552), (1603, 1605, 1552), (1549, 1586, 1584), (1609, 1608, 1549), (1610, 1609, 1549), (1611, 1610, 1549), (1549, 1616, 1612), (1614, 1613, 1549), (1608, 1614, 1549), (1549, 1618, 1617), (1619, 1618, 1549), (1619, 1622, 1618), (1629, 1627, 1624), (1624, 1626, 1625), (1631, 1630, 1552), (1632, 1631, 1552), (1635, 1634, 1552), (1552, 1636, 1606), (1552, 1637, 1636), (1630, 1637, 1552), (1631, 1638, 1630), (1552, 1639, 1632), (1552, 1641, 1640), (1552, 1642, 1553), (1552, 1643, 1642), (1643, 1645, 1644), (1557, 1646, 1645), (1557, 1649, 1648), (1557, 1650, 1649), (1650, 1652, 1651), (1650, 1653, 1652), (1557, 1655, 1654), (1557, 1656, 1655), (1656, 1658, 1657), (1557, 1659, 1658), (1647, 1660, 1659), (1647, 1663, 1660), (1647, 1664, 1663), (1665, 1664, 1647), (1571, 1668, 1557), (1670, 1647, 1557), (1674, 1661, 1647), (1673, 1675, 1674), (1598, 1573, 1574), (1600, 1677, 1598), (1685, 1688, 1598), (1688, 1689, 1598), (1689, 1691, 1598), (1696, 1698, 1598), (1702, 1701, 1573), (1704, 1703, 1573), (1706, 1705, 1699), (1700, 1706, 1699), (1701, 1707, 1573), (1703, 1708, 1573), (1573, 1709, 1704), (1573, 1710, 1709), (1573, 1711, 1710), (1715, 1711, 1573), (1712, 1137, 1082), (1713, 1712, 1082), (1573, 1718, 1715), (1715, 1718, 1716), (1718, 1721, 1720), (1573, 1722, 1719), (1573, 1726, 1725), (1573, 1727, 1726), (1728, 1727, 1573), (1717, 1728, 1573), (1727, 1730, 1729), (1728, 1732, 1731), (1717, 1733, 1732), (1733, 1735, 1734), (1717, 1737, 1736), (1717, 1758, 1737), (1740, 1741, 1598), (1741, 1743, 1598), (1743, 1744, 1598), (1744, 1746, 1598), (1752, 1751, 1598), (1844, 1752, 1750), (1753, 1739, 1598), (1717, 1759, 1758), (1761, 1760, 1759), (1761, 1762, 1760), (1762, 1764, 1763), (1761, 1765, 1764), (1761, 1766, 1765), (1761, 1767, 1766), (1761, 1768, 1767), (1761, 1769, 1768), (1769, 1771, 1770), (1761, 1772, 1771), (1774, 1772, 1761), (1774, 1776, 1775), (1761, 1778, 1777), (1761, 1780, 1779), (1761, 1781, 1780), (1761, 1813, 1782), (1783, 1784, 1738), (1787, 1761, 1738), (1788, 1787, 1738), (1789, 1738, 1784), (1792, 1791, 1789), (1794, 1793, 1738), (1795, 1794, 1738), (1796, 1795, 1789), (1798, 1739, 1757), (1800, 1783, 1739), (1805, 1804, 1783), (1807, 1806, 1804), (1808, 1807, 1804), (1809, 1808, 1804), (1806, 1785, 1783), (1812, 1811, 1806), (1761, 1815, 1814), (1761, 1816, 1815), (1816, 1819, 1818), (1761, 1820, 1819), (1820, 1825, 1824), (1761, 1829, 1825), (1826, 1829, 1761), (1827, 1826, 1761), (1828, 1827, 1821), (1829, 1831, 1830), (1826, 1831, 1829), (1831, 1834, 1833), (1836, 1835, 1761), (1838, 1837, 1788), (1841, 1821, 1761), (1839, 1841, 1761)])
me_mesh.update()

# ---- objects
ob_mycurve = bpy.data.objects.new('myCurve', me_mesh)

# ---- transforms, parenting, visibility, modifiers, constraints
ob_mycurve.location = (0.0, 0.0, 0.0)
_m = ob_mycurve.modifiers.new('Auto Smooth', 'NODES')
_m.node_group = ng_auto_smooth
_gi = [s.identifier for s in ng_auto_smooth.interface.items_tree if s.item_type == 'SOCKET' and s.in_out == 'INPUT']
_m[_gi[1]] = 3.142  # Angle

# ---- collection membership
scene.collection.objects.link(ob_mycurve)

# ---- scene / render settings (as saved in the file)
scene.frame_start = 1; scene.frame_end = 250; scene.frame_set(1)
scene.render.engine = 'BLENDER_EEVEE_NEXT'
scene.cycles.sampling_pattern = 'TABULATED_SOBOL'
scene.cycles.use_light_tree = False
scene.view_settings.view_transform = 'Filmic'
bpy.context.view_layer.update()

# ---- added for rendering (the .blend has no active camera and no usable light): camera, sun
cam_auto = bpy.data.cameras.new('AutoCamera')
cam_auto.lens = 50.0
cam_auto.sensor_width = 36.0
cam_auto.clip_end = 1000.0
ob_auto_camera = bpy.data.objects.new('AutoCamera', cam_auto)
scene.collection.objects.link(ob_auto_camera)
ob_auto_camera.location = (19.551, -10.3122, 6.33627)
ob_auto_camera.rotation_euler = (1.09748, -7.21219e-08, 0.694738)
scene.camera = ob_auto_camera
light_auto_sun = bpy.data.lights.new('AutoSun', 'SUN')
light_auto_sun.energy = 3.0
light_auto_sun.angle = 0.0523599
ob_auto_sun = bpy.data.objects.new('AutoSun', light_auto_sun)
scene.collection.objects.link(ob_auto_sun)
ob_auto_sun.rotation_euler = (0.872665, 0.174533, 0.523599)
bpy.context.view_layer.update()
